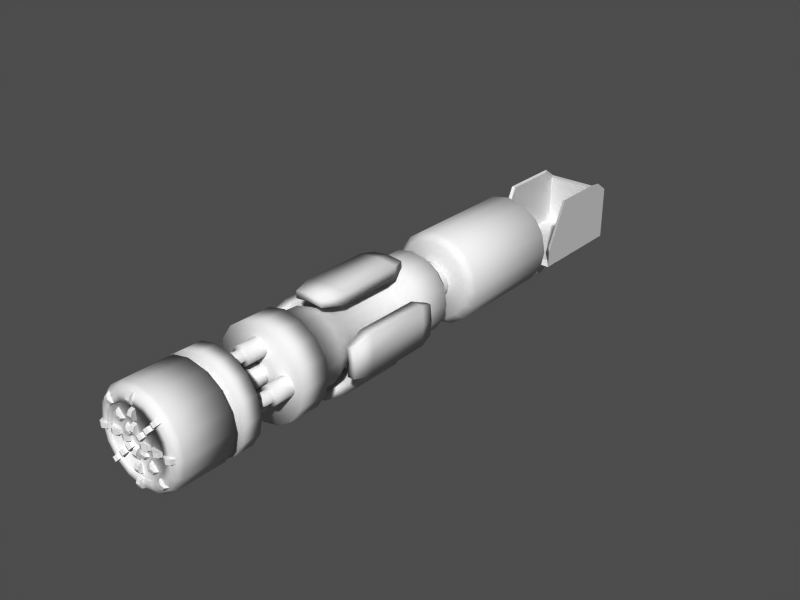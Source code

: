 # Source: minedriller.blend  (saved by Blender 2.39.0; exported with 4.5.12 LTS)
import bpy
from mathutils import Matrix  # noqa: F401  (used for matrix-valued properties, if any)

bpy.ops.wm.read_factory_settings(use_empty=True)
scene = bpy.context.scene
scene.name = '1'

# ---- collections
col_collection_1 = bpy.data.collections.new('Collection 1'); scene.collection.children.link(col_collection_1)

# ---- materials (node trees are filled in below, after node groups)
mat_material = bpy.data.materials.new('Material')
mat_material.alpha_threshold = 0.0
mat_material.preview_render_type = 'FLAT'
mat_material.roughness = 0.5
mat_material.line_color = (0.0, 0.0, 0.0, 1.0)

# ---- material node trees

# ---- meshes
me_cylinder_033 = bpy.data.meshes.new('Cylinder.033')
me_cylinder_033.from_pydata([(0.3201, 0.3201, -0.3201), (0.4182, 0.1732, -0.3201), (0.4527, 1.236e-07, -0.3201), (0.4182, -0.1732, -0.3201), (0.3201, -0.3201, -0.3201), (0.1732, -0.4182, -0.3201), (2.611e-07, -0.4527, -0.3201), (-0.1732, -0.4182, -0.3201), (-0.3201, -0.3201, -0.3201), (-0.4182, -0.1732, -0.3201), (-0.4527, 1.487e-07, -0.3201), (-0.4182, 0.1732, -0.3201), (-0.3201, 0.3201, -0.3201), (-0.1732, 0.4182, -0.3201), (4.878e-07, 0.4527, -0.3201), (0.1732, 0.4182, -0.3201), (0.3201, 0.3201, 0.3201), (0.4182, 0.1732, 0.3201), (0.4527, -4.133e-07, 0.3201), (0.4182, -0.1732, 0.3201), (0.3201, -0.3201, 0.3201), (0.1732, -0.4182, 0.3201), (-7.094e-07, -0.4527, 0.3201), (-0.1732, -0.4182, 0.3201), (-0.3201, -0.3201, 0.3201), (-0.4182, -0.1732, 0.3201), (-0.4527, 1.335e-06, 0.3201), (-0.4182, 0.1732, 0.3201), (-0.3201, 0.3201, 0.3201), (-0.1732, 0.4182, 0.3201), (1.618e-06, 0.4527, 0.3201), (0.1732, 0.4182, 0.3201), (1.928e-07, 1.433e-07, -0.3201), (1.648e-07, 1.713e-07, 0.3201)], [], [(32, 0, 1), (33, 17, 16), (32, 1, 2), (33, 18, 17), (32, 2, 3), (33, 19, 18), (32, 3, 4), (33, 20, 19), (32, 4, 5), (33, 21, 20), (32, 5, 6), (33, 22, 21), (32, 6, 7), (33, 23, 22), (32, 7, 8), (33, 24, 23), (32, 8, 9), (33, 25, 24), (32, 9, 10), (33, 26, 25), (32, 10, 11), (33, 27, 26), (32, 11, 12), (33, 28, 27), (32, 12, 13), (33, 29, 28), (32, 13, 14), (33, 30, 29), (32, 14, 15), (33, 31, 30), (15, 0, 32), (33, 16, 31), (0, 16, 17, 1), (1, 17, 18, 2), (2, 18, 19, 3), (3, 19, 20, 4), (4, 20, 21, 5), (5, 21, 22, 6), (6, 22, 23, 7), (7, 23, 24, 8), (8, 24, 25, 9), (9, 25, 26, 10), (10, 26, 27, 11), (11, 27, 28, 12), (12, 28, 29, 13), (13, 29, 30, 14), (14, 30, 31, 15), (16, 0, 15, 31)])
me_cylinder_033.use_remesh_preserve_volume = False
me_cylinder_033.use_remesh_preserve_attributes = False
me_cylinder_033.use_mirror_vertex_groups = False
me_cylinder_033.update()
me_cylinder_032 = bpy.data.meshes.new('Cylinder.032')
me_cylinder_032.from_pydata([(0.3201, 0.3201, -0.3201), (0.4182, 0.1732, -0.3201), (0.4527, 1.236e-07, -0.3201), (0.4182, -0.1732, -0.3201), (0.3201, -0.3201, -0.3201), (0.1732, -0.4182, -0.3201), (2.611e-07, -0.4527, -0.3201), (-0.1732, -0.4182, -0.3201), (-0.3201, -0.3201, -0.3201), (-0.4182, -0.1732, -0.3201), (-0.4527, 1.487e-07, -0.3201), (-0.4182, 0.1732, -0.3201), (-0.3201, 0.3201, -0.3201), (-0.1732, 0.4182, -0.3201), (4.878e-07, 0.4527, -0.3201), (0.1732, 0.4182, -0.3201), (0.3201, 0.3201, 0.3201), (0.4182, 0.1732, 0.3201), (0.4527, -4.133e-07, 0.3201), (0.4182, -0.1732, 0.3201), (0.3201, -0.3201, 0.3201), (0.1732, -0.4182, 0.3201), (-7.094e-07, -0.4527, 0.3201), (-0.1732, -0.4182, 0.3201), (-0.3201, -0.3201, 0.3201), (-0.4182, -0.1732, 0.3201), (-0.4527, 1.335e-06, 0.3201), (-0.4182, 0.1732, 0.3201), (-0.3201, 0.3201, 0.3201), (-0.1732, 0.4182, 0.3201), (1.618e-06, 0.4527, 0.3201), (0.1732, 0.4182, 0.3201), (1.928e-07, 1.433e-07, -0.3201), (1.648e-07, 1.713e-07, 0.3201)], [], [(32, 0, 1), (33, 17, 16), (32, 1, 2), (33, 18, 17), (32, 2, 3), (33, 19, 18), (32, 3, 4), (33, 20, 19), (32, 4, 5), (33, 21, 20), (32, 5, 6), (33, 22, 21), (32, 6, 7), (33, 23, 22), (32, 7, 8), (33, 24, 23), (32, 8, 9), (33, 25, 24), (32, 9, 10), (33, 26, 25), (32, 10, 11), (33, 27, 26), (32, 11, 12), (33, 28, 27), (32, 12, 13), (33, 29, 28), (32, 13, 14), (33, 30, 29), (32, 14, 15), (33, 31, 30), (15, 0, 32), (33, 16, 31), (0, 16, 17, 1), (1, 17, 18, 2), (2, 18, 19, 3), (3, 19, 20, 4), (4, 20, 21, 5), (5, 21, 22, 6), (6, 22, 23, 7), (7, 23, 24, 8), (8, 24, 25, 9), (9, 25, 26, 10), (10, 26, 27, 11), (11, 27, 28, 12), (12, 28, 29, 13), (13, 29, 30, 14), (14, 30, 31, 15), (16, 0, 15, 31)])
me_cylinder_032.use_remesh_preserve_volume = False
me_cylinder_032.use_remesh_preserve_attributes = False
me_cylinder_032.use_mirror_vertex_groups = False
me_cylinder_032.update()
me_cylinder_031 = bpy.data.meshes.new('Cylinder.031')
me_cylinder_031.from_pydata([(0.3201, 0.3201, -0.3201), (0.4182, 0.1732, -0.3201), (0.4527, 1.236e-07, -0.3201), (0.4182, -0.1732, -0.3201), (0.3201, -0.3201, -0.3201), (0.1732, -0.4182, -0.3201), (2.611e-07, -0.4527, -0.3201), (-0.1732, -0.4182, -0.3201), (-0.3201, -0.3201, -0.3201), (-0.4182, -0.1732, -0.3201), (-0.4527, 1.487e-07, -0.3201), (-0.4182, 0.1732, -0.3201), (-0.3201, 0.3201, -0.3201), (-0.1732, 0.4182, -0.3201), (4.878e-07, 0.4527, -0.3201), (0.1732, 0.4182, -0.3201), (0.3201, 0.3201, 0.3201), (0.4182, 0.1732, 0.3201), (0.4527, -4.133e-07, 0.3201), (0.4182, -0.1732, 0.3201), (0.3201, -0.3201, 0.3201), (0.1732, -0.4182, 0.3201), (-7.094e-07, -0.4527, 0.3201), (-0.1732, -0.4182, 0.3201), (-0.3201, -0.3201, 0.3201), (-0.4182, -0.1732, 0.3201), (-0.4527, 1.335e-06, 0.3201), (-0.4182, 0.1732, 0.3201), (-0.3201, 0.3201, 0.3201), (-0.1732, 0.4182, 0.3201), (1.618e-06, 0.4527, 0.3201), (0.1732, 0.4182, 0.3201), (1.928e-07, 1.433e-07, -0.3201), (1.648e-07, 1.713e-07, 0.3201)], [], [(32, 0, 1), (33, 17, 16), (32, 1, 2), (33, 18, 17), (32, 2, 3), (33, 19, 18), (32, 3, 4), (33, 20, 19), (32, 4, 5), (33, 21, 20), (32, 5, 6), (33, 22, 21), (32, 6, 7), (33, 23, 22), (32, 7, 8), (33, 24, 23), (32, 8, 9), (33, 25, 24), (32, 9, 10), (33, 26, 25), (32, 10, 11), (33, 27, 26), (32, 11, 12), (33, 28, 27), (32, 12, 13), (33, 29, 28), (32, 13, 14), (33, 30, 29), (32, 14, 15), (33, 31, 30), (15, 0, 32), (33, 16, 31), (0, 16, 17, 1), (1, 17, 18, 2), (2, 18, 19, 3), (3, 19, 20, 4), (4, 20, 21, 5), (5, 21, 22, 6), (6, 22, 23, 7), (7, 23, 24, 8), (8, 24, 25, 9), (9, 25, 26, 10), (10, 26, 27, 11), (11, 27, 28, 12), (12, 28, 29, 13), (13, 29, 30, 14), (14, 30, 31, 15), (16, 0, 15, 31)])
me_cylinder_031.use_remesh_preserve_volume = False
me_cylinder_031.use_remesh_preserve_attributes = False
me_cylinder_031.use_mirror_vertex_groups = False
me_cylinder_031.update()
me_cylinder_030 = bpy.data.meshes.new('Cylinder.030')
me_cylinder_030.from_pydata([(0.4107, -0.2466, 1.174), (0.3794, -0.4038, 1.174), (0.2904, -0.537, 1.174), (0.1572, -0.6261, 1.174), (-1.05e-06, -0.6573, 1.174), (-0.1572, -0.6261, 1.174), (-0.2904, -0.537, 1.174), (-0.3794, -0.4038, 1.174), (-0.4107, -0.2466, 1.174), (-2.57e-07, -0.2466, 1.174), (-2.805e-07, -0.2455, 1.076), (-0.3598, -0.2455, 1.076), (-0.3324, -0.3832, 1.076), (-0.2544, -0.4999, 1.076), (-0.1377, -0.5779, 1.076), (-9.753e-07, -0.6053, 1.076), (0.1377, -0.5779, 1.076), (0.2544, -0.4999, 1.076), (0.3324, -0.3832, 1.076), (0.3598, -0.2455, 1.076), (0.3357, -0.2568, -0.03102), (0.3101, -0.3853, -0.03102), (0.2374, -0.4942, -0.03102), (0.1285, -0.5669, -0.03102), (-5.479e-07, -0.5925, -0.03102), (-0.1285, -0.5669, -0.03102), (-0.2374, -0.4942, -0.03102), (-0.3101, -0.3853, -0.03102), (-0.3357, -0.2568, -0.03102), (-0.294, -0.2559, -0.03097), (0.294, -0.2559, -0.03097), (0.2717, -0.3684, -0.03097), (0.2079, -0.4638, -0.03097), (0.1125, -0.5276, -0.03097), (-5.3e-07, -0.5499, -0.03097), (-0.1125, -0.5276, -0.03097), (-0.2079, -0.4638, -0.03097), (-0.2717, -0.3684, -0.03097)], [], [(1, 0, 9), (9, 2, 1), (9, 3, 2), (9, 4, 3), (9, 5, 4), (9, 6, 5), (9, 7, 6), (9, 8, 7), (8, 9, 10, 11), (9, 0, 19, 10), (19, 18, 10), (18, 17, 10), (17, 16, 10), (16, 15, 10), (15, 14, 10), (14, 13, 10), (13, 12, 10), (12, 11, 10), (20, 0, 1, 21), (21, 1, 2, 22), (22, 2, 3, 23), (23, 3, 4, 24), (24, 4, 5, 25), (25, 5, 6, 26), (26, 6, 7, 27), (27, 7, 8, 28), (28, 8, 11, 29), (0, 20, 30, 19), (19, 30, 31, 18), (18, 31, 32, 17), (17, 32, 33, 16), (16, 33, 34, 15), (15, 34, 35, 14), (14, 35, 36, 13), (13, 36, 37, 12), (12, 37, 29, 11)])
me_cylinder_030.polygons.foreach_set('use_smooth', [True] * 36)
me_cylinder_030.use_remesh_preserve_volume = False
me_cylinder_030.use_remesh_preserve_attributes = False
me_cylinder_030.use_mirror_vertex_groups = False
me_cylinder_030.update()
me_cube = bpy.data.meshes.new('Cube')
me_cube.from_pydata([(1.0, 1.0, -1.0), (1.0, -1.0, -1.0), (-1.0, -1.0, -1.0), (-1.0, 1.0, -1.0), (1.0, 1.0, 1.0), (1.0, -1.0, 1.0), (-1.0, -1.0, 1.0), (-1.0, 1.0, 1.0), (-1.749, -0.5199, 1.0), (-1.749, -1.0, 1.0), (-1.749, -0.5199, -1.0), (-1.749, -1.0, -1.0), (1.45, -1.0, 1.0), (1.45, 0.6789, 1.0), (1.45, -1.0, -1.0), (1.45, 0.6789, -1.0), (1.234, 0.6834, -0.8998), (0.8292, 0.9723, -0.8998), (1.234, 0.6834, 0.8998), (0.8292, 0.9723, 0.8998), (-1.645, -0.8273, -0.8998), (-1.645, -0.3953, -0.8998), (-1.645, -0.3953, 0.8998), (-1.645, -0.8273, 0.8998), (-0.9705, 0.9723, 0.8998), (-0.9705, 0.9723, -0.8998), (-0.9705, -0.8283, -0.8998), (-0.9705, -0.8283, 0.8998), (-1.645, -0.8402, 0.8998), (-1.645, -0.8373, 0.8998), (-1.645, -0.8373, -0.8998), (-1.645, -0.8402, -0.8998), (0.8292, -0.8283, 0.8998), (1.234, -0.8302, 0.8998), (0.8292, -0.8283, -0.8998), (1.234, -0.8302, -0.8998)], [], [(0, 1, 2, 3), (4, 7, 6, 5), (1, 5, 6, 2), (2, 6, 9, 11), (6, 7, 8, 9), (3, 2, 11, 10), (5, 1, 14, 12), (4, 5, 12, 13), (1, 0, 15, 14), (15, 13, 12, 14), (15, 0, 17, 16), (13, 15, 16, 18), (4, 13, 18, 19), (10, 11, 20, 21), (9, 8, 22, 23), (11, 9, 23, 20), (8, 7, 24, 22), (3, 10, 21, 25), (7, 4, 19, 24), (0, 3, 25, 17), (17, 25, 26, 34), (24, 19, 32, 27), (25, 21, 30, 26), (22, 24, 27, 29), (20, 23, 28, 31), (23, 22, 29, 28), (21, 20, 31, 30), (19, 18, 33, 32), (18, 16, 35, 33), (16, 17, 34, 35), (34, 32, 33, 35), (31, 28, 29, 30), (27, 26, 30, 29), (26, 27, 32, 34)])
me_cube.use_remesh_preserve_volume = False
me_cube.use_remesh_preserve_attributes = False
me_cube.use_mirror_vertex_groups = False
me_cube.update()
me_plane_004 = bpy.data.meshes.new('Plane.004')
me_plane_004.from_pydata([(0.2208, 1.138, 0.0), (0.2208, -0.8938, 0.0), (0.1165, 1.539, 0.4761), (0.1671, 1.539, -2.384e-07), (0.1165, 1.539, -0.4761), (0.1661, 1.138, -0.6082), (0.1661, 1.138, 0.6082), (0.1661, -0.8938, 0.6082), (0.1661, -0.8938, -0.6082), (0.131, -1.539, -0.4308), (0.131, -1.539, 0.4308), (0.1828, -1.539, -1.192e-07), (-0.08851, -1.539, 0.4308), (-0.04566, -1.539, -1.192e-07), (-0.08851, -1.539, -0.4308), (-0.2208, -0.8938, -0.6082), (-0.1889, -0.8938, 0.0), (-0.2208, -0.8938, 0.6082), (-0.2208, 1.138, 0.6082), (-0.1889, 1.138, -1.192e-07), (-0.2208, 1.138, -0.6082), (-0.03384, 1.539, -0.4761), (0.01351, 1.539, -3.576e-07), (-0.03384, 1.539, 0.4761)], [], [(0, 6, 2, 3), (5, 0, 3, 4), (0, 5, 8, 1), (6, 0, 1, 7), (7, 1, 11, 10), (1, 8, 9, 11), (18, 23, 2, 6), (23, 22, 3, 2), (22, 21, 4, 3), (21, 20, 5, 4), (20, 15, 8, 5), (17, 18, 6, 7), (12, 17, 7, 10), (15, 14, 9, 8), (14, 13, 11, 9), (13, 12, 10, 11), (13, 14, 15, 16), (12, 13, 16, 17), (17, 16, 19, 18), (16, 15, 20, 19), (19, 20, 21, 22), (22, 23, 18, 19)])
me_plane_004.polygons.foreach_set('use_smooth', [True] * 22)
me_plane_004.materials.append(mat_material)
me_plane_004.use_remesh_preserve_volume = False
me_plane_004.use_remesh_preserve_attributes = False
me_plane_004.use_mirror_vertex_groups = False
me_plane_004.update()
me_plane_003 = bpy.data.meshes.new('Plane.003')
me_plane_003.from_pydata([(-0.4761, 1.539, -0.03384), (2.743e-07, 1.539, 0.01351), (0.4761, 1.539, -0.03384), (0.6082, 1.138, -0.2208), (4.645e-08, 1.138, -0.1889), (-0.6082, 1.138, -0.2208), (-0.6082, -0.8938, -0.2208), (4.645e-08, -0.8938, -0.1889), (0.6082, -0.8938, -0.2208), (0.4308, -1.539, -0.08851), (1.971e-07, -1.539, -0.04566), (-0.4308, -1.539, -0.08851), (1.971e-07, -1.539, 0.1828), (-0.4308, -1.539, 0.131), (0.4308, -1.539, 0.131), (0.6082, -0.8938, 0.1661), (-0.6082, -0.8938, 0.1661), (-0.6082, 1.138, 0.1661), (0.6082, 1.138, 0.1661), (0.4761, 1.539, 0.1165), (2.743e-07, 1.539, 0.1671), (-0.4761, 1.539, 0.1165), (4.645e-08, -0.8938, 0.2208), (4.645e-08, 1.138, 0.2208)], [], [(1, 0, 5, 4), (4, 3, 2, 1), (7, 8, 3, 4), (6, 7, 4, 5), (11, 10, 7, 6), (10, 9, 8, 7), (10, 11, 13, 12), (9, 10, 12, 14), (8, 9, 14, 15), (11, 6, 16, 13), (6, 5, 17, 16), (3, 8, 15, 18), (2, 3, 18, 19), (1, 2, 19, 20), (0, 1, 20, 21), (5, 0, 21, 17), (22, 15, 14, 12), (16, 22, 12, 13), (17, 23, 22, 16), (23, 18, 15, 22), (20, 19, 18, 23), (21, 20, 23, 17)])
me_plane_003.polygons.foreach_set('use_smooth', [True] * 22)
me_plane_003.materials.append(mat_material)
me_plane_003.use_remesh_preserve_volume = False
me_plane_003.use_remesh_preserve_attributes = False
me_plane_003.use_mirror_vertex_groups = False
me_plane_003.update()
me_cylinder_029 = bpy.data.meshes.new('Cylinder.029')
me_cylinder_029.from_pydata([(-0.06915, 0.1146, 0.1146), (-0.06915, 0.162, -9.068e-09), (-0.06915, 0.1146, -0.1146), (-0.06915, -1.218e-08, -0.162), (-0.06915, -0.1146, -0.1146), (-0.06915, -0.162, -5.334e-11), (-0.06915, -0.1146, 0.1146), (-0.06915, -4.695e-08, 0.162), (0.06915, 0.1146, 0.1146), (0.06915, 0.162, 1.018e-07), (0.06915, 0.1146, -0.1146), (0.06915, -5.85e-09, -0.162), (0.06915, -0.1146, -0.1146), (0.06915, -0.162, 1.095e-07), (0.06915, -0.1146, 0.1146), (0.06915, 2.092e-07, 0.162), (-0.06915, 1.986e-09, -1.986e-09), (0.06915, -1.986e-09, 1.986e-09)], [], [(16, 0, 1), (17, 9, 8), (16, 1, 2), (17, 10, 9), (16, 2, 3), (17, 11, 10), (16, 3, 4), (17, 12, 11), (16, 4, 5), (17, 13, 12), (16, 5, 6), (17, 14, 13), (16, 6, 7), (17, 15, 14), (7, 0, 16), (17, 8, 15), (0, 8, 9, 1), (1, 9, 10, 2), (2, 10, 11, 3), (3, 11, 12, 4), (4, 12, 13, 5), (5, 13, 14, 6), (6, 14, 15, 7), (8, 0, 7, 15)])
me_cylinder_029.use_remesh_preserve_volume = False
me_cylinder_029.use_remesh_preserve_attributes = False
me_cylinder_029.use_mirror_vertex_groups = False
me_cylinder_029.update()
me_cylinder_028 = bpy.data.meshes.new('Cylinder.028')
me_cylinder_028.from_pydata([(-0.06915, 0.1146, 0.1146), (-0.06915, 0.162, -9.068e-09), (-0.06915, 0.1146, -0.1146), (-0.06915, -1.218e-08, -0.162), (-0.06915, -0.1146, -0.1146), (-0.06915, -0.162, -5.334e-11), (-0.06915, -0.1146, 0.1146), (-0.06915, -4.695e-08, 0.162), (0.06915, 0.1146, 0.1146), (0.06915, 0.162, 1.018e-07), (0.06915, 0.1146, -0.1146), (0.06915, -5.85e-09, -0.162), (0.06915, -0.1146, -0.1146), (0.06915, -0.162, 1.095e-07), (0.06915, -0.1146, 0.1146), (0.06915, 2.092e-07, 0.162), (-0.06915, 1.986e-09, -1.986e-09), (0.06915, -1.986e-09, 1.986e-09)], [], [(16, 0, 1), (17, 9, 8), (16, 1, 2), (17, 10, 9), (16, 2, 3), (17, 11, 10), (16, 3, 4), (17, 12, 11), (16, 4, 5), (17, 13, 12), (16, 5, 6), (17, 14, 13), (16, 6, 7), (17, 15, 14), (7, 0, 16), (17, 8, 15), (0, 8, 9, 1), (1, 9, 10, 2), (2, 10, 11, 3), (3, 11, 12, 4), (4, 12, 13, 5), (5, 13, 14, 6), (6, 14, 15, 7), (8, 0, 7, 15)])
me_cylinder_028.use_remesh_preserve_volume = False
me_cylinder_028.use_remesh_preserve_attributes = False
me_cylinder_028.use_mirror_vertex_groups = False
me_cylinder_028.update()
me_cylinder_027 = bpy.data.meshes.new('Cylinder.027')
me_cylinder_027.from_pydata([(-0.06915, 0.1146, 0.1146), (-0.06915, 0.162, -9.068e-09), (-0.06915, 0.1146, -0.1146), (-0.06915, -1.218e-08, -0.162), (-0.06915, -0.1146, -0.1146), (-0.06915, -0.162, -5.334e-11), (-0.06915, -0.1146, 0.1146), (-0.06915, -4.695e-08, 0.162), (0.06915, 0.1146, 0.1146), (0.06915, 0.162, 1.018e-07), (0.06915, 0.1146, -0.1146), (0.06915, -5.85e-09, -0.162), (0.06915, -0.1146, -0.1146), (0.06915, -0.162, 1.095e-07), (0.06915, -0.1146, 0.1146), (0.06915, 2.092e-07, 0.162), (-0.06915, 1.986e-09, -1.986e-09), (0.06915, -1.986e-09, 1.986e-09)], [], [(16, 0, 1), (17, 9, 8), (16, 1, 2), (17, 10, 9), (16, 2, 3), (17, 11, 10), (16, 3, 4), (17, 12, 11), (16, 4, 5), (17, 13, 12), (16, 5, 6), (17, 14, 13), (16, 6, 7), (17, 15, 14), (7, 0, 16), (17, 8, 15), (0, 8, 9, 1), (1, 9, 10, 2), (2, 10, 11, 3), (3, 11, 12, 4), (4, 12, 13, 5), (5, 13, 14, 6), (6, 14, 15, 7), (8, 0, 7, 15)])
me_cylinder_027.use_remesh_preserve_volume = False
me_cylinder_027.use_remesh_preserve_attributes = False
me_cylinder_027.use_mirror_vertex_groups = False
me_cylinder_027.update()
me_cylinder_026 = bpy.data.meshes.new('Cylinder.026')
me_cylinder_026.from_pydata([(-0.06915, 0.1146, 0.1146), (-0.06915, 0.162, -9.068e-09), (-0.06915, 0.1146, -0.1146), (-0.06915, -1.218e-08, -0.162), (-0.06915, -0.1146, -0.1146), (-0.06915, -0.162, -5.334e-11), (-0.06915, -0.1146, 0.1146), (-0.06915, -4.695e-08, 0.162), (0.06915, 0.1146, 0.1146), (0.06915, 0.162, 1.018e-07), (0.06915, 0.1146, -0.1146), (0.06915, -5.85e-09, -0.162), (0.06915, -0.1146, -0.1146), (0.06915, -0.162, 1.095e-07), (0.06915, -0.1146, 0.1146), (0.06915, 2.092e-07, 0.162), (-0.06915, 1.986e-09, -1.986e-09), (0.06915, -1.986e-09, 1.986e-09)], [], [(16, 0, 1), (17, 9, 8), (16, 1, 2), (17, 10, 9), (16, 2, 3), (17, 11, 10), (16, 3, 4), (17, 12, 11), (16, 4, 5), (17, 13, 12), (16, 5, 6), (17, 14, 13), (16, 6, 7), (17, 15, 14), (7, 0, 16), (17, 8, 15), (0, 8, 9, 1), (1, 9, 10, 2), (2, 10, 11, 3), (3, 11, 12, 4), (4, 12, 13, 5), (5, 13, 14, 6), (6, 14, 15, 7), (8, 0, 7, 15)])
me_cylinder_026.use_remesh_preserve_volume = False
me_cylinder_026.use_remesh_preserve_attributes = False
me_cylinder_026.use_mirror_vertex_groups = False
me_cylinder_026.update()
me_cylinder_025 = bpy.data.meshes.new('Cylinder.025')
me_cylinder_025.from_pydata([(-0.06915, 0.1146, 0.1146), (-0.06915, 0.162, -9.068e-09), (-0.06915, 0.1146, -0.1146), (-0.06915, -1.218e-08, -0.162), (-0.06915, -0.1146, -0.1146), (-0.06915, -0.162, -5.334e-11), (-0.06915, -0.1146, 0.1146), (-0.06915, -4.695e-08, 0.162), (0.06915, 0.1146, 0.1146), (0.06915, 0.162, 1.018e-07), (0.06915, 0.1146, -0.1146), (0.06915, -5.85e-09, -0.162), (0.06915, -0.1146, -0.1146), (0.06915, -0.162, 1.095e-07), (0.06915, -0.1146, 0.1146), (0.06915, 2.092e-07, 0.162), (-0.06915, 1.986e-09, -1.986e-09), (0.06915, -1.986e-09, 1.986e-09)], [], [(16, 0, 1), (17, 9, 8), (16, 1, 2), (17, 10, 9), (16, 2, 3), (17, 11, 10), (16, 3, 4), (17, 12, 11), (16, 4, 5), (17, 13, 12), (16, 5, 6), (17, 14, 13), (16, 6, 7), (17, 15, 14), (7, 0, 16), (17, 8, 15), (0, 8, 9, 1), (1, 9, 10, 2), (2, 10, 11, 3), (3, 11, 12, 4), (4, 12, 13, 5), (5, 13, 14, 6), (6, 14, 15, 7), (8, 0, 7, 15)])
me_cylinder_025.use_remesh_preserve_volume = False
me_cylinder_025.use_remesh_preserve_attributes = False
me_cylinder_025.use_mirror_vertex_groups = False
me_cylinder_025.update()
me_cylinder_024 = bpy.data.meshes.new('Cylinder.024')
me_cylinder_024.from_pydata([(-0.06915, 0.1146, 0.1146), (-0.06915, 0.162, -9.068e-09), (-0.06915, 0.1146, -0.1146), (-0.06915, -1.218e-08, -0.162), (-0.06915, -0.1146, -0.1146), (-0.06915, -0.162, -5.334e-11), (-0.06915, -0.1146, 0.1146), (-0.06915, -4.695e-08, 0.162), (0.06915, 0.1146, 0.1146), (0.06915, 0.162, 1.018e-07), (0.06915, 0.1146, -0.1146), (0.06915, -5.85e-09, -0.162), (0.06915, -0.1146, -0.1146), (0.06915, -0.162, 1.095e-07), (0.06915, -0.1146, 0.1146), (0.06915, 2.092e-07, 0.162), (-0.06915, 1.986e-09, -1.986e-09), (0.06915, -1.986e-09, 1.986e-09)], [], [(16, 0, 1), (17, 9, 8), (16, 1, 2), (17, 10, 9), (16, 2, 3), (17, 11, 10), (16, 3, 4), (17, 12, 11), (16, 4, 5), (17, 13, 12), (16, 5, 6), (17, 14, 13), (16, 6, 7), (17, 15, 14), (7, 0, 16), (17, 8, 15), (0, 8, 9, 1), (1, 9, 10, 2), (2, 10, 11, 3), (3, 11, 12, 4), (4, 12, 13, 5), (5, 13, 14, 6), (6, 14, 15, 7), (8, 0, 7, 15)])
me_cylinder_024.use_remesh_preserve_volume = False
me_cylinder_024.use_remesh_preserve_attributes = False
me_cylinder_024.use_mirror_vertex_groups = False
me_cylinder_024.update()
me_cylinder_023 = bpy.data.meshes.new('Cylinder.023')
me_cylinder_023.from_pydata([(-0.06915, 0.1146, 0.1146), (-0.06915, 0.162, -9.068e-09), (-0.06915, 0.1146, -0.1146), (-0.06915, -1.218e-08, -0.162), (-0.06915, -0.1146, -0.1146), (-0.06915, -0.162, -5.334e-11), (-0.06915, -0.1146, 0.1146), (-0.06915, -4.695e-08, 0.162), (0.06915, 0.1146, 0.1146), (0.06915, 0.162, 1.018e-07), (0.06915, 0.1146, -0.1146), (0.06915, -5.85e-09, -0.162), (0.06915, -0.1146, -0.1146), (0.06915, -0.162, 1.095e-07), (0.06915, -0.1146, 0.1146), (0.06915, 2.092e-07, 0.162), (-0.06915, 1.986e-09, -1.986e-09), (0.06915, -1.986e-09, 1.986e-09)], [], [(16, 0, 1), (17, 9, 8), (16, 1, 2), (17, 10, 9), (16, 2, 3), (17, 11, 10), (16, 3, 4), (17, 12, 11), (16, 4, 5), (17, 13, 12), (16, 5, 6), (17, 14, 13), (16, 6, 7), (17, 15, 14), (7, 0, 16), (17, 8, 15), (0, 8, 9, 1), (1, 9, 10, 2), (2, 10, 11, 3), (3, 11, 12, 4), (4, 12, 13, 5), (5, 13, 14, 6), (6, 14, 15, 7), (8, 0, 7, 15)])
me_cylinder_023.use_remesh_preserve_volume = False
me_cylinder_023.use_remesh_preserve_attributes = False
me_cylinder_023.use_mirror_vertex_groups = False
me_cylinder_023.update()
me_cylinder_022 = bpy.data.meshes.new('Cylinder.022')
me_cylinder_022.from_pydata([(-0.06915, 0.1146, 0.1146), (-0.06915, 0.162, -9.068e-09), (-0.06915, 0.1146, -0.1146), (-0.06915, -1.218e-08, -0.162), (-0.06915, -0.1146, -0.1146), (-0.06915, -0.162, -5.334e-11), (-0.06915, -0.1146, 0.1146), (-0.06915, -4.695e-08, 0.162), (0.06915, 0.1146, 0.1146), (0.06915, 0.162, 1.018e-07), (0.06915, 0.1146, -0.1146), (0.06915, -5.85e-09, -0.162), (0.06915, -0.1146, -0.1146), (0.06915, -0.162, 1.095e-07), (0.06915, -0.1146, 0.1146), (0.06915, 2.092e-07, 0.162), (-0.06915, 1.986e-09, -1.986e-09), (0.06915, -1.986e-09, 1.986e-09)], [], [(16, 0, 1), (17, 9, 8), (16, 1, 2), (17, 10, 9), (16, 2, 3), (17, 11, 10), (16, 3, 4), (17, 12, 11), (16, 4, 5), (17, 13, 12), (16, 5, 6), (17, 14, 13), (16, 6, 7), (17, 15, 14), (7, 0, 16), (17, 8, 15), (0, 8, 9, 1), (1, 9, 10, 2), (2, 10, 11, 3), (3, 11, 12, 4), (4, 12, 13, 5), (5, 13, 14, 6), (6, 14, 15, 7), (8, 0, 7, 15)])
me_cylinder_022.use_remesh_preserve_volume = False
me_cylinder_022.use_remesh_preserve_attributes = False
me_cylinder_022.use_mirror_vertex_groups = False
me_cylinder_022.update()
me_cylinder_021 = bpy.data.meshes.new('Cylinder.021')
me_cylinder_021.from_pydata([(-0.06915, 0.1146, 0.1146), (-0.06915, 0.162, -9.068e-09), (-0.06915, 0.1146, -0.1146), (-0.06915, -1.218e-08, -0.162), (-0.06915, -0.1146, -0.1146), (-0.06915, -0.162, -5.334e-11), (-0.06915, -0.1146, 0.1146), (-0.06915, -4.695e-08, 0.162), (0.06915, 0.1146, 0.1146), (0.06915, 0.162, 1.018e-07), (0.06915, 0.1146, -0.1146), (0.06915, -5.85e-09, -0.162), (0.06915, -0.1146, -0.1146), (0.06915, -0.162, 1.095e-07), (0.06915, -0.1146, 0.1146), (0.06915, 2.092e-07, 0.162), (-0.06915, 1.986e-09, -1.986e-09), (0.06915, -1.986e-09, 1.986e-09)], [], [(16, 0, 1), (17, 9, 8), (16, 1, 2), (17, 10, 9), (16, 2, 3), (17, 11, 10), (16, 3, 4), (17, 12, 11), (16, 4, 5), (17, 13, 12), (16, 5, 6), (17, 14, 13), (16, 6, 7), (17, 15, 14), (7, 0, 16), (17, 8, 15), (0, 8, 9, 1), (1, 9, 10, 2), (2, 10, 11, 3), (3, 11, 12, 4), (4, 12, 13, 5), (5, 13, 14, 6), (6, 14, 15, 7), (8, 0, 7, 15)])
me_cylinder_021.use_remesh_preserve_volume = False
me_cylinder_021.use_remesh_preserve_attributes = False
me_cylinder_021.use_mirror_vertex_groups = False
me_cylinder_021.update()
me_cylinder_020 = bpy.data.meshes.new('Cylinder.020')
me_cylinder_020.from_pydata([(-0.06915, 0.1146, 0.1146), (-0.06915, 0.162, -9.068e-09), (-0.06915, 0.1146, -0.1146), (-0.06915, -1.218e-08, -0.162), (-0.06915, -0.1146, -0.1146), (-0.06915, -0.162, -5.334e-11), (-0.06915, -0.1146, 0.1146), (-0.06915, -4.695e-08, 0.162), (0.06915, 0.1146, 0.1146), (0.06915, 0.162, 1.018e-07), (0.06915, 0.1146, -0.1146), (0.06915, -5.85e-09, -0.162), (0.06915, -0.1146, -0.1146), (0.06915, -0.162, 1.095e-07), (0.06915, -0.1146, 0.1146), (0.06915, 2.092e-07, 0.162), (-0.06915, 1.986e-09, -1.986e-09), (0.06915, -1.986e-09, 1.986e-09)], [], [(16, 0, 1), (17, 9, 8), (16, 1, 2), (17, 10, 9), (16, 2, 3), (17, 11, 10), (16, 3, 4), (17, 12, 11), (16, 4, 5), (17, 13, 12), (16, 5, 6), (17, 14, 13), (16, 6, 7), (17, 15, 14), (7, 0, 16), (17, 8, 15), (0, 8, 9, 1), (1, 9, 10, 2), (2, 10, 11, 3), (3, 11, 12, 4), (4, 12, 13, 5), (5, 13, 14, 6), (6, 14, 15, 7), (8, 0, 7, 15)])
me_cylinder_020.use_remesh_preserve_volume = False
me_cylinder_020.use_remesh_preserve_attributes = False
me_cylinder_020.use_mirror_vertex_groups = False
me_cylinder_020.update()
me_cylinder_019 = bpy.data.meshes.new('Cylinder.019')
me_cylinder_019.from_pydata([(-0.06915, 0.1146, 0.1146), (-0.06915, 0.162, -9.068e-09), (-0.06915, 0.1146, -0.1146), (-0.06915, -1.218e-08, -0.162), (-0.06915, -0.1146, -0.1146), (-0.06915, -0.162, -5.334e-11), (-0.06915, -0.1146, 0.1146), (-0.06915, -4.695e-08, 0.162), (0.06915, 0.1146, 0.1146), (0.06915, 0.162, 1.018e-07), (0.06915, 0.1146, -0.1146), (0.06915, -5.85e-09, -0.162), (0.06915, -0.1146, -0.1146), (0.06915, -0.162, 1.095e-07), (0.06915, -0.1146, 0.1146), (0.06915, 2.092e-07, 0.162), (-0.06915, 1.986e-09, -1.986e-09), (0.06915, -1.986e-09, 1.986e-09)], [], [(16, 0, 1), (17, 9, 8), (16, 1, 2), (17, 10, 9), (16, 2, 3), (17, 11, 10), (16, 3, 4), (17, 12, 11), (16, 4, 5), (17, 13, 12), (16, 5, 6), (17, 14, 13), (16, 6, 7), (17, 15, 14), (7, 0, 16), (17, 8, 15), (0, 8, 9, 1), (1, 9, 10, 2), (2, 10, 11, 3), (3, 11, 12, 4), (4, 12, 13, 5), (5, 13, 14, 6), (6, 14, 15, 7), (8, 0, 7, 15)])
me_cylinder_019.use_remesh_preserve_volume = False
me_cylinder_019.use_remesh_preserve_attributes = False
me_cylinder_019.use_mirror_vertex_groups = False
me_cylinder_019.update()
me_cylinder_018 = bpy.data.meshes.new('Cylinder.018')
me_cylinder_018.from_pydata([(-0.06915, 0.1146, 0.1146), (-0.06915, 0.162, -9.068e-09), (-0.06915, 0.1146, -0.1146), (-0.06915, -1.218e-08, -0.162), (-0.06915, -0.1146, -0.1146), (-0.06915, -0.162, -5.334e-11), (-0.06915, -0.1146, 0.1146), (-0.06915, -4.695e-08, 0.162), (0.06915, 0.1146, 0.1146), (0.06915, 0.162, 1.018e-07), (0.06915, 0.1146, -0.1146), (0.06915, -5.85e-09, -0.162), (0.06915, -0.1146, -0.1146), (0.06915, -0.162, 1.095e-07), (0.06915, -0.1146, 0.1146), (0.06915, 2.092e-07, 0.162), (-0.06915, 1.986e-09, -1.986e-09), (0.06915, -1.986e-09, 1.986e-09)], [], [(16, 0, 1), (17, 9, 8), (16, 1, 2), (17, 10, 9), (16, 2, 3), (17, 11, 10), (16, 3, 4), (17, 12, 11), (16, 4, 5), (17, 13, 12), (16, 5, 6), (17, 14, 13), (16, 6, 7), (17, 15, 14), (7, 0, 16), (17, 8, 15), (0, 8, 9, 1), (1, 9, 10, 2), (2, 10, 11, 3), (3, 11, 12, 4), (4, 12, 13, 5), (5, 13, 14, 6), (6, 14, 15, 7), (8, 0, 7, 15)])
me_cylinder_018.use_remesh_preserve_volume = False
me_cylinder_018.use_remesh_preserve_attributes = False
me_cylinder_018.use_mirror_vertex_groups = False
me_cylinder_018.update()
me_cylinder_017 = bpy.data.meshes.new('Cylinder.017')
me_cylinder_017.from_pydata([(-0.06915, 0.1146, 0.1146), (-0.06915, 0.162, -9.068e-09), (-0.06915, 0.1146, -0.1146), (-0.06915, -1.218e-08, -0.162), (-0.06915, -0.1146, -0.1146), (-0.06915, -0.162, -5.334e-11), (-0.06915, -0.1146, 0.1146), (-0.06915, -4.695e-08, 0.162), (0.06915, 0.1146, 0.1146), (0.06915, 0.162, 1.018e-07), (0.06915, 0.1146, -0.1146), (0.06915, -5.85e-09, -0.162), (0.06915, -0.1146, -0.1146), (0.06915, -0.162, 1.095e-07), (0.06915, -0.1146, 0.1146), (0.06915, 2.092e-07, 0.162), (-0.06915, 1.986e-09, -1.986e-09), (0.06915, -1.986e-09, 1.986e-09)], [], [(16, 0, 1), (17, 9, 8), (16, 1, 2), (17, 10, 9), (16, 2, 3), (17, 11, 10), (16, 3, 4), (17, 12, 11), (16, 4, 5), (17, 13, 12), (16, 5, 6), (17, 14, 13), (16, 6, 7), (17, 15, 14), (7, 0, 16), (17, 8, 15), (0, 8, 9, 1), (1, 9, 10, 2), (2, 10, 11, 3), (3, 11, 12, 4), (4, 12, 13, 5), (5, 13, 14, 6), (6, 14, 15, 7), (8, 0, 7, 15)])
me_cylinder_017.use_remesh_preserve_volume = False
me_cylinder_017.use_remesh_preserve_attributes = False
me_cylinder_017.use_mirror_vertex_groups = False
me_cylinder_017.update()
me_cylinder_016 = bpy.data.meshes.new('Cylinder.016')
me_cylinder_016.from_pydata([(-0.06915, 0.1146, 0.1146), (-0.06915, 0.162, -9.068e-09), (-0.06915, 0.1146, -0.1146), (-0.06915, -1.218e-08, -0.162), (-0.06915, -0.1146, -0.1146), (-0.06915, -0.162, -5.334e-11), (-0.06915, -0.1146, 0.1146), (-0.06915, -4.695e-08, 0.162), (0.06915, 0.1146, 0.1146), (0.06915, 0.162, 1.018e-07), (0.06915, 0.1146, -0.1146), (0.06915, -5.85e-09, -0.162), (0.06915, -0.1146, -0.1146), (0.06915, -0.162, 1.095e-07), (0.06915, -0.1146, 0.1146), (0.06915, 2.092e-07, 0.162), (-0.06915, 1.986e-09, -1.986e-09), (0.06915, -1.986e-09, 1.986e-09)], [], [(16, 0, 1), (17, 9, 8), (16, 1, 2), (17, 10, 9), (16, 2, 3), (17, 11, 10), (16, 3, 4), (17, 12, 11), (16, 4, 5), (17, 13, 12), (16, 5, 6), (17, 14, 13), (16, 6, 7), (17, 15, 14), (7, 0, 16), (17, 8, 15), (0, 8, 9, 1), (1, 9, 10, 2), (2, 10, 11, 3), (3, 11, 12, 4), (4, 12, 13, 5), (5, 13, 14, 6), (6, 14, 15, 7), (8, 0, 7, 15)])
me_cylinder_016.use_remesh_preserve_volume = False
me_cylinder_016.use_remesh_preserve_attributes = False
me_cylinder_016.use_mirror_vertex_groups = False
me_cylinder_016.update()
me_cylinder_015 = bpy.data.meshes.new('Cylinder.015')
me_cylinder_015.from_pydata([(-0.06915, 0.1146, 0.1146), (-0.06915, 0.162, -9.068e-09), (-0.06915, 0.1146, -0.1146), (-0.06915, -1.218e-08, -0.162), (-0.06915, -0.1146, -0.1146), (-0.06915, -0.162, -5.334e-11), (-0.06915, -0.1146, 0.1146), (-0.06915, -4.695e-08, 0.162), (0.06915, 0.1146, 0.1146), (0.06915, 0.162, 1.018e-07), (0.06915, 0.1146, -0.1146), (0.06915, -5.85e-09, -0.162), (0.06915, -0.1146, -0.1146), (0.06915, -0.162, 1.095e-07), (0.06915, -0.1146, 0.1146), (0.06915, 2.092e-07, 0.162), (-0.06915, 1.986e-09, -1.986e-09), (0.06915, -1.986e-09, 1.986e-09)], [], [(16, 0, 1), (17, 9, 8), (16, 1, 2), (17, 10, 9), (16, 2, 3), (17, 11, 10), (16, 3, 4), (17, 12, 11), (16, 4, 5), (17, 13, 12), (16, 5, 6), (17, 14, 13), (16, 6, 7), (17, 15, 14), (7, 0, 16), (17, 8, 15), (0, 8, 9, 1), (1, 9, 10, 2), (2, 10, 11, 3), (3, 11, 12, 4), (4, 12, 13, 5), (5, 13, 14, 6), (6, 14, 15, 7), (8, 0, 7, 15)])
me_cylinder_015.use_remesh_preserve_volume = False
me_cylinder_015.use_remesh_preserve_attributes = False
me_cylinder_015.use_mirror_vertex_groups = False
me_cylinder_015.update()
me_cylinder_014 = bpy.data.meshes.new('Cylinder.014')
me_cylinder_014.from_pydata([(-0.06915, 0.1146, 0.1146), (-0.06915, 0.162, -9.068e-09), (-0.06915, 0.1146, -0.1146), (-0.06915, -1.218e-08, -0.162), (-0.06915, -0.1146, -0.1146), (-0.06915, -0.162, -5.334e-11), (-0.06915, -0.1146, 0.1146), (-0.06915, -4.695e-08, 0.162), (0.06915, 0.1146, 0.1146), (0.06915, 0.162, 1.018e-07), (0.06915, 0.1146, -0.1146), (0.06915, -5.85e-09, -0.162), (0.06915, -0.1146, -0.1146), (0.06915, -0.162, 1.095e-07), (0.06915, -0.1146, 0.1146), (0.06915, 2.092e-07, 0.162), (-0.06915, 1.986e-09, -1.986e-09), (0.06915, -1.986e-09, 1.986e-09)], [], [(16, 0, 1), (17, 9, 8), (16, 1, 2), (17, 10, 9), (16, 2, 3), (17, 11, 10), (16, 3, 4), (17, 12, 11), (16, 4, 5), (17, 13, 12), (16, 5, 6), (17, 14, 13), (16, 6, 7), (17, 15, 14), (7, 0, 16), (17, 8, 15), (0, 8, 9, 1), (1, 9, 10, 2), (2, 10, 11, 3), (3, 11, 12, 4), (4, 12, 13, 5), (5, 13, 14, 6), (6, 14, 15, 7), (8, 0, 7, 15)])
me_cylinder_014.use_remesh_preserve_volume = False
me_cylinder_014.use_remesh_preserve_attributes = False
me_cylinder_014.use_mirror_vertex_groups = False
me_cylinder_014.update()
me_cylinder_013 = bpy.data.meshes.new('Cylinder.013')
me_cylinder_013.from_pydata([(-0.06915, 0.1146, 0.1146), (-0.06915, 0.162, -9.068e-09), (-0.06915, 0.1146, -0.1146), (-0.06915, -1.218e-08, -0.162), (-0.06915, -0.1146, -0.1146), (-0.06915, -0.162, -5.334e-11), (-0.06915, -0.1146, 0.1146), (-0.06915, -4.695e-08, 0.162), (0.06915, 0.1146, 0.1146), (0.06915, 0.162, 1.018e-07), (0.06915, 0.1146, -0.1146), (0.06915, -5.85e-09, -0.162), (0.06915, -0.1146, -0.1146), (0.06915, -0.162, 1.095e-07), (0.06915, -0.1146, 0.1146), (0.06915, 2.092e-07, 0.162), (-0.06915, 1.986e-09, -1.986e-09), (0.06915, -1.986e-09, 1.986e-09)], [], [(16, 0, 1), (17, 9, 8), (16, 1, 2), (17, 10, 9), (16, 2, 3), (17, 11, 10), (16, 3, 4), (17, 12, 11), (16, 4, 5), (17, 13, 12), (16, 5, 6), (17, 14, 13), (16, 6, 7), (17, 15, 14), (7, 0, 16), (17, 8, 15), (0, 8, 9, 1), (1, 9, 10, 2), (2, 10, 11, 3), (3, 11, 12, 4), (4, 12, 13, 5), (5, 13, 14, 6), (6, 14, 15, 7), (8, 0, 7, 15)])
me_cylinder_013.use_remesh_preserve_volume = False
me_cylinder_013.use_remesh_preserve_attributes = False
me_cylinder_013.use_mirror_vertex_groups = False
me_cylinder_013.update()
me_cylinder_012 = bpy.data.meshes.new('Cylinder.012')
me_cylinder_012.from_pydata([(-0.06915, 0.1146, 0.1146), (-0.06915, 0.162, -9.068e-09), (-0.06915, 0.1146, -0.1146), (-0.06915, -1.218e-08, -0.162), (-0.06915, -0.1146, -0.1146), (-0.06915, -0.162, -5.334e-11), (-0.06915, -0.1146, 0.1146), (-0.06915, -4.695e-08, 0.162), (0.06915, 0.1146, 0.1146), (0.06915, 0.162, 1.018e-07), (0.06915, 0.1146, -0.1146), (0.06915, -5.85e-09, -0.162), (0.06915, -0.1146, -0.1146), (0.06915, -0.162, 1.095e-07), (0.06915, -0.1146, 0.1146), (0.06915, 2.092e-07, 0.162), (-0.06915, 1.986e-09, -1.986e-09), (0.06915, -1.986e-09, 1.986e-09)], [], [(16, 0, 1), (17, 9, 8), (16, 1, 2), (17, 10, 9), (16, 2, 3), (17, 11, 10), (16, 3, 4), (17, 12, 11), (16, 4, 5), (17, 13, 12), (16, 5, 6), (17, 14, 13), (16, 6, 7), (17, 15, 14), (7, 0, 16), (17, 8, 15), (0, 8, 9, 1), (1, 9, 10, 2), (2, 10, 11, 3), (3, 11, 12, 4), (4, 12, 13, 5), (5, 13, 14, 6), (6, 14, 15, 7), (8, 0, 7, 15)])
me_cylinder_012.use_remesh_preserve_volume = False
me_cylinder_012.use_remesh_preserve_attributes = False
me_cylinder_012.use_mirror_vertex_groups = False
me_cylinder_012.update()
me_cylinder_011 = bpy.data.meshes.new('Cylinder.011')
me_cylinder_011.from_pydata([(-0.06915, 0.1146, 0.1146), (-0.06915, 0.162, -9.068e-09), (-0.06915, 0.1146, -0.1146), (-0.06915, -1.218e-08, -0.162), (-0.06915, -0.1146, -0.1146), (-0.06915, -0.162, -5.334e-11), (-0.06915, -0.1146, 0.1146), (-0.06915, -4.695e-08, 0.162), (0.06915, 0.1146, 0.1146), (0.06915, 0.162, 1.018e-07), (0.06915, 0.1146, -0.1146), (0.06915, -5.85e-09, -0.162), (0.06915, -0.1146, -0.1146), (0.06915, -0.162, 1.095e-07), (0.06915, -0.1146, 0.1146), (0.06915, 2.092e-07, 0.162), (-0.06915, 1.986e-09, -1.986e-09), (0.06915, -1.986e-09, 1.986e-09)], [], [(16, 0, 1), (17, 9, 8), (16, 1, 2), (17, 10, 9), (16, 2, 3), (17, 11, 10), (16, 3, 4), (17, 12, 11), (16, 4, 5), (17, 13, 12), (16, 5, 6), (17, 14, 13), (16, 6, 7), (17, 15, 14), (7, 0, 16), (17, 8, 15), (0, 8, 9, 1), (1, 9, 10, 2), (2, 10, 11, 3), (3, 11, 12, 4), (4, 12, 13, 5), (5, 13, 14, 6), (6, 14, 15, 7), (8, 0, 7, 15)])
me_cylinder_011.use_remesh_preserve_volume = False
me_cylinder_011.use_remesh_preserve_attributes = False
me_cylinder_011.use_mirror_vertex_groups = False
me_cylinder_011.update()
me_cylinder_010 = bpy.data.meshes.new('Cylinder.010')
me_cylinder_010.from_pydata([(-0.06915, 0.1146, 0.1146), (-0.06915, 0.162, -9.068e-09), (-0.06915, 0.1146, -0.1146), (-0.06915, -1.218e-08, -0.162), (-0.06915, -0.1146, -0.1146), (-0.06915, -0.162, -5.334e-11), (-0.06915, -0.1146, 0.1146), (-0.06915, -4.695e-08, 0.162), (0.06915, 0.1146, 0.1146), (0.06915, 0.162, 1.018e-07), (0.06915, 0.1146, -0.1146), (0.06915, -5.85e-09, -0.162), (0.06915, -0.1146, -0.1146), (0.06915, -0.162, 1.095e-07), (0.06915, -0.1146, 0.1146), (0.06915, 2.092e-07, 0.162), (-0.06915, 1.986e-09, -1.986e-09), (0.06915, -1.986e-09, 1.986e-09)], [], [(16, 0, 1), (17, 9, 8), (16, 1, 2), (17, 10, 9), (16, 2, 3), (17, 11, 10), (16, 3, 4), (17, 12, 11), (16, 4, 5), (17, 13, 12), (16, 5, 6), (17, 14, 13), (16, 6, 7), (17, 15, 14), (7, 0, 16), (17, 8, 15), (0, 8, 9, 1), (1, 9, 10, 2), (2, 10, 11, 3), (3, 11, 12, 4), (4, 12, 13, 5), (5, 13, 14, 6), (6, 14, 15, 7), (8, 0, 7, 15)])
me_cylinder_010.use_remesh_preserve_volume = False
me_cylinder_010.use_remesh_preserve_attributes = False
me_cylinder_010.use_mirror_vertex_groups = False
me_cylinder_010.update()
me_cylinder_009 = bpy.data.meshes.new('Cylinder.009')
me_cylinder_009.from_pydata([(-0.06915, 0.1146, 0.1146), (-0.06915, 0.162, -9.068e-09), (-0.06915, 0.1146, -0.1146), (-0.06915, -1.218e-08, -0.162), (-0.06915, -0.1146, -0.1146), (-0.06915, -0.162, -5.334e-11), (-0.06915, -0.1146, 0.1146), (-0.06915, -4.695e-08, 0.162), (0.06915, 0.1146, 0.1146), (0.06915, 0.162, 1.018e-07), (0.06915, 0.1146, -0.1146), (0.06915, -5.85e-09, -0.162), (0.06915, -0.1146, -0.1146), (0.06915, -0.162, 1.095e-07), (0.06915, -0.1146, 0.1146), (0.06915, 2.092e-07, 0.162), (-0.06915, 1.986e-09, -1.986e-09), (0.06915, -1.986e-09, 1.986e-09)], [], [(16, 0, 1), (17, 9, 8), (16, 1, 2), (17, 10, 9), (16, 2, 3), (17, 11, 10), (16, 3, 4), (17, 12, 11), (16, 4, 5), (17, 13, 12), (16, 5, 6), (17, 14, 13), (16, 6, 7), (17, 15, 14), (7, 0, 16), (17, 8, 15), (0, 8, 9, 1), (1, 9, 10, 2), (2, 10, 11, 3), (3, 11, 12, 4), (4, 12, 13, 5), (5, 13, 14, 6), (6, 14, 15, 7), (8, 0, 7, 15)])
me_cylinder_009.use_remesh_preserve_volume = False
me_cylinder_009.use_remesh_preserve_attributes = False
me_cylinder_009.use_mirror_vertex_groups = False
me_cylinder_009.update()
me_cylinder_008 = bpy.data.meshes.new('Cylinder.008')
me_cylinder_008.from_pydata([(-0.06915, 0.1146, 0.1146), (-0.06915, 0.162, -9.068e-09), (-0.06915, 0.1146, -0.1146), (-0.06915, -1.218e-08, -0.162), (-0.06915, -0.1146, -0.1146), (-0.06915, -0.162, -5.334e-11), (-0.06915, -0.1146, 0.1146), (-0.06915, -4.695e-08, 0.162), (0.06915, 0.1146, 0.1146), (0.06915, 0.162, 1.018e-07), (0.06915, 0.1146, -0.1146), (0.06915, -5.85e-09, -0.162), (0.06915, -0.1146, -0.1146), (0.06915, -0.162, 1.095e-07), (0.06915, -0.1146, 0.1146), (0.06915, 2.092e-07, 0.162), (-0.06915, 1.986e-09, -1.986e-09), (0.06915, -1.986e-09, 1.986e-09)], [], [(16, 0, 1), (17, 9, 8), (16, 1, 2), (17, 10, 9), (16, 2, 3), (17, 11, 10), (16, 3, 4), (17, 12, 11), (16, 4, 5), (17, 13, 12), (16, 5, 6), (17, 14, 13), (16, 6, 7), (17, 15, 14), (7, 0, 16), (17, 8, 15), (0, 8, 9, 1), (1, 9, 10, 2), (2, 10, 11, 3), (3, 11, 12, 4), (4, 12, 13, 5), (5, 13, 14, 6), (6, 14, 15, 7), (8, 0, 7, 15)])
me_cylinder_008.use_remesh_preserve_volume = False
me_cylinder_008.use_remesh_preserve_attributes = False
me_cylinder_008.use_mirror_vertex_groups = False
me_cylinder_008.update()
me_cylinder_007 = bpy.data.meshes.new('Cylinder.007')
me_cylinder_007.from_pydata([(-0.06915, 0.1146, 0.1146), (-0.06915, 0.162, -9.068e-09), (-0.06915, 0.1146, -0.1146), (-0.06915, -1.218e-08, -0.162), (-0.06915, -0.1146, -0.1146), (-0.06915, -0.162, -5.334e-11), (-0.06915, -0.1146, 0.1146), (-0.06915, -4.695e-08, 0.162), (0.06915, 0.1146, 0.1146), (0.06915, 0.162, 1.018e-07), (0.06915, 0.1146, -0.1146), (0.06915, -5.85e-09, -0.162), (0.06915, -0.1146, -0.1146), (0.06915, -0.162, 1.095e-07), (0.06915, -0.1146, 0.1146), (0.06915, 2.092e-07, 0.162), (-0.06915, 1.986e-09, -1.986e-09), (0.06915, -1.986e-09, 1.986e-09)], [], [(16, 0, 1), (17, 9, 8), (16, 1, 2), (17, 10, 9), (16, 2, 3), (17, 11, 10), (16, 3, 4), (17, 12, 11), (16, 4, 5), (17, 13, 12), (16, 5, 6), (17, 14, 13), (16, 6, 7), (17, 15, 14), (7, 0, 16), (17, 8, 15), (0, 8, 9, 1), (1, 9, 10, 2), (2, 10, 11, 3), (3, 11, 12, 4), (4, 12, 13, 5), (5, 13, 14, 6), (6, 14, 15, 7), (8, 0, 7, 15)])
me_cylinder_007.use_remesh_preserve_volume = False
me_cylinder_007.use_remesh_preserve_attributes = False
me_cylinder_007.use_mirror_vertex_groups = False
me_cylinder_007.update()
me_cylinder_006 = bpy.data.meshes.new('Cylinder.006')
me_cylinder_006.from_pydata([(-0.06915, 0.1146, 0.1146), (-0.06915, 0.162, -9.068e-09), (-0.06915, 0.1146, -0.1146), (-0.06915, -1.218e-08, -0.162), (-0.06915, -0.1146, -0.1146), (-0.06915, -0.162, -5.334e-11), (-0.06915, -0.1146, 0.1146), (-0.06915, -4.695e-08, 0.162), (0.06915, 0.1146, 0.1146), (0.06915, 0.162, 1.018e-07), (0.06915, 0.1146, -0.1146), (0.06915, -5.85e-09, -0.162), (0.06915, -0.1146, -0.1146), (0.06915, -0.162, 1.095e-07), (0.06915, -0.1146, 0.1146), (0.06915, 2.092e-07, 0.162), (-0.06915, 1.986e-09, -1.986e-09), (0.06915, -1.986e-09, 1.986e-09)], [], [(16, 0, 1), (17, 9, 8), (16, 1, 2), (17, 10, 9), (16, 2, 3), (17, 11, 10), (16, 3, 4), (17, 12, 11), (16, 4, 5), (17, 13, 12), (16, 5, 6), (17, 14, 13), (16, 6, 7), (17, 15, 14), (7, 0, 16), (17, 8, 15), (0, 8, 9, 1), (1, 9, 10, 2), (2, 10, 11, 3), (3, 11, 12, 4), (4, 12, 13, 5), (5, 13, 14, 6), (6, 14, 15, 7), (8, 0, 7, 15)])
me_cylinder_006.use_remesh_preserve_volume = False
me_cylinder_006.use_remesh_preserve_attributes = False
me_cylinder_006.use_mirror_vertex_groups = False
me_cylinder_006.update()
me_cylinder_005 = bpy.data.meshes.new('Cylinder.005')
me_cylinder_005.from_pydata([(0.1399, 0.1399, 0.5796), (0.1979, -8.651e-09, 0.5796), (0.1399, -0.1399, 0.5796), (-1.73e-08, -0.1979, 0.5796), (-0.1399, -0.1399, 0.5796), (-0.1979, 2.36e-09, 0.5796), (-0.1399, 0.1399, 0.5796), (-5.977e-08, 0.1979, 0.5796), (0.1399, 0.1399, 1.079), (0.1979, 1.219e-07, 1.079), (0.1399, -0.1399, 1.079), (-4.72e-09, -0.1979, 1.079), (-0.1399, -0.1399, 1.079), (-0.1979, 1.313e-07, 1.079), (-0.1399, 0.1399, 1.079), (2.579e-07, 0.1979, 1.079), (0.0, 0.0, 0.5796), (1.48e-07, 0.1136, 1.079), (-0.0803, 0.0803, 1.079), (-0.1136, 7.536e-08, 1.079), (-0.0803, -0.0803, 1.079), (-2.708e-09, -0.1136, 1.079), (0.0803, -0.0803, 1.079), (0.1136, 6.994e-08, 1.079), (0.0803, 0.0803, 1.079), (0.0803, 0.0803, 1.487), (0.1136, 6.994e-08, 1.487), (0.0803, -0.0803, 1.487), (-2.708e-09, -0.1136, 1.487), (-0.0803, -0.0803, 1.487), (-0.1136, 7.536e-08, 1.487), (-0.0803, 0.0803, 1.487), (1.48e-07, 0.1136, 1.487), (0.0, 0.0, 1.487)], [], [(16, 0, 1), (16, 1, 2), (16, 2, 3), (16, 3, 4), (16, 4, 5), (16, 5, 6), (16, 6, 7), (7, 0, 16), (0, 8, 9, 1), (1, 9, 10, 2), (2, 10, 11, 3), (3, 11, 12, 4), (4, 12, 13, 5), (5, 13, 14, 6), (6, 14, 15, 7), (8, 0, 7, 15), (8, 15, 17, 24), (15, 14, 18, 17), (14, 13, 19, 18), (13, 12, 20, 19), (12, 11, 21, 20), (11, 10, 22, 21), (10, 9, 23, 22), (9, 8, 24, 23), (23, 24, 25, 26), (22, 23, 26, 27), (21, 22, 27, 28), (20, 21, 28, 29), (19, 20, 29, 30), (18, 19, 30, 31), (17, 18, 31, 32), (24, 17, 32, 25), (33, 26, 25), (33, 27, 26), (33, 28, 27), (33, 29, 28), (33, 30, 29), (33, 31, 30), (33, 32, 31), (33, 25, 32)])
me_cylinder_005.use_remesh_preserve_volume = False
me_cylinder_005.use_remesh_preserve_attributes = False
me_cylinder_005.use_mirror_vertex_groups = False
me_cylinder_005.update()
me_cylinder_004 = bpy.data.meshes.new('Cylinder.004')
me_cylinder_004.from_pydata([(0.1399, 0.1399, 0.5796), (0.1979, -8.651e-09, 0.5796), (0.1399, -0.1399, 0.5796), (-1.73e-08, -0.1979, 0.5796), (-0.1399, -0.1399, 0.5796), (-0.1979, 2.36e-09, 0.5796), (-0.1399, 0.1399, 0.5796), (-5.977e-08, 0.1979, 0.5796), (0.1399, 0.1399, 1.079), (0.1979, 1.219e-07, 1.079), (0.1399, -0.1399, 1.079), (-4.72e-09, -0.1979, 1.079), (-0.1399, -0.1399, 1.079), (-0.1979, 1.313e-07, 1.079), (-0.1399, 0.1399, 1.079), (2.579e-07, 0.1979, 1.079), (0.0, 0.0, 0.5796), (1.48e-07, 0.1136, 1.079), (-0.0803, 0.0803, 1.079), (-0.1136, 7.536e-08, 1.079), (-0.0803, -0.0803, 1.079), (-2.708e-09, -0.1136, 1.079), (0.0803, -0.0803, 1.079), (0.1136, 6.994e-08, 1.079), (0.0803, 0.0803, 1.079), (0.0803, 0.0803, 1.487), (0.1136, 6.994e-08, 1.487), (0.0803, -0.0803, 1.487), (-2.708e-09, -0.1136, 1.487), (-0.0803, -0.0803, 1.487), (-0.1136, 7.536e-08, 1.487), (-0.0803, 0.0803, 1.487), (1.48e-07, 0.1136, 1.487), (0.0, 0.0, 1.487)], [], [(16, 0, 1), (16, 1, 2), (16, 2, 3), (16, 3, 4), (16, 4, 5), (16, 5, 6), (16, 6, 7), (7, 0, 16), (0, 8, 9, 1), (1, 9, 10, 2), (2, 10, 11, 3), (3, 11, 12, 4), (4, 12, 13, 5), (5, 13, 14, 6), (6, 14, 15, 7), (8, 0, 7, 15), (8, 15, 17, 24), (15, 14, 18, 17), (14, 13, 19, 18), (13, 12, 20, 19), (12, 11, 21, 20), (11, 10, 22, 21), (10, 9, 23, 22), (9, 8, 24, 23), (23, 24, 25, 26), (22, 23, 26, 27), (21, 22, 27, 28), (20, 21, 28, 29), (19, 20, 29, 30), (18, 19, 30, 31), (17, 18, 31, 32), (24, 17, 32, 25), (33, 26, 25), (33, 27, 26), (33, 28, 27), (33, 29, 28), (33, 30, 29), (33, 31, 30), (33, 32, 31), (33, 25, 32)])
me_cylinder_004.use_remesh_preserve_volume = False
me_cylinder_004.use_remesh_preserve_attributes = False
me_cylinder_004.use_mirror_vertex_groups = False
me_cylinder_004.update()
me_plane_002 = bpy.data.meshes.new('Plane.002')
me_plane_002.from_pydata([(4.645e-08, 1.138, 0.2208), (4.645e-08, -0.8938, 0.2208), (-0.4761, 1.539, 0.1165), (2.743e-07, 1.539, 0.1671), (0.4761, 1.539, 0.1165), (0.6082, 1.138, 0.1661), (-0.6082, 1.138, 0.1661), (-0.6082, -0.8938, 0.1661), (0.6082, -0.8938, 0.1661), (0.4308, -1.539, 0.131), (-0.4308, -1.539, 0.131), (1.971e-07, -1.539, 0.1828), (-0.4308, -1.539, -0.08851), (1.971e-07, -1.539, -0.04566), (0.4308, -1.539, -0.08851), (0.6082, -0.8938, -0.2208), (4.645e-08, -0.8938, -0.1889), (-0.6082, -0.8938, -0.2208), (-0.6082, 1.138, -0.2208), (4.645e-08, 1.138, -0.1889), (0.6082, 1.138, -0.2208), (0.4761, 1.539, -0.03384), (2.743e-07, 1.539, 0.01351), (-0.4761, 1.539, -0.03384)], [], [(0, 6, 2, 3), (5, 0, 3, 4), (0, 5, 8, 1), (6, 0, 1, 7), (7, 1, 11, 10), (1, 8, 9, 11), (18, 23, 2, 6), (23, 22, 3, 2), (22, 21, 4, 3), (21, 20, 5, 4), (20, 15, 8, 5), (17, 18, 6, 7), (12, 17, 7, 10), (15, 14, 9, 8), (14, 13, 11, 9), (13, 12, 10, 11), (13, 14, 15, 16), (12, 13, 16, 17), (17, 16, 19, 18), (16, 15, 20, 19), (19, 20, 21, 22), (18, 19, 22, 23)])
me_plane_002.polygons.foreach_set('use_smooth', [True] * 22)
me_plane_002.materials.append(mat_material)
me_plane_002.use_remesh_preserve_volume = False
me_plane_002.use_remesh_preserve_attributes = False
me_plane_002.use_mirror_vertex_groups = False
me_plane_002.update()
me_plane_001 = bpy.data.meshes.new('Plane.001')
me_plane_001.from_pydata([(-0.03384, 1.539, 0.4761), (0.01351, 1.539, -3.576e-07), (-0.03384, 1.539, -0.4761), (-0.2208, 1.138, -0.6082), (-0.1889, 1.138, -1.192e-07), (-0.2208, 1.138, 0.6082), (-0.2208, -0.8938, 0.6082), (-0.1889, -0.8938, 0.0), (-0.2208, -0.8938, -0.6082), (-0.08851, -1.539, -0.4308), (-0.04566, -1.539, -1.192e-07), (-0.08851, -1.539, 0.4308), (0.1828, -1.539, -1.192e-07), (0.131, -1.539, 0.4308), (0.131, -1.539, -0.4308), (0.1661, -0.8938, -0.6082), (0.1661, -0.8938, 0.6082), (0.1661, 1.138, 0.6082), (0.1661, 1.138, -0.6082), (0.1165, 1.539, -0.4761), (0.1671, 1.539, -2.384e-07), (0.1165, 1.539, 0.4761), (0.2208, -0.8938, 0.0), (0.2208, 1.138, 0.0)], [], [(1, 0, 5, 4), (4, 3, 2, 1), (7, 8, 3, 4), (6, 7, 4, 5), (11, 10, 7, 6), (10, 9, 8, 7), (10, 11, 13, 12), (9, 10, 12, 14), (8, 9, 14, 15), (11, 6, 16, 13), (6, 5, 17, 16), (3, 8, 15, 18), (2, 3, 18, 19), (1, 2, 19, 20), (0, 1, 20, 21), (5, 0, 21, 17), (22, 15, 14, 12), (16, 22, 12, 13), (17, 23, 22, 16), (23, 18, 15, 22), (20, 19, 18, 23), (21, 20, 23, 17)])
me_plane_001.polygons.foreach_set('use_smooth', [True] * 22)
me_plane_001.materials.append(mat_material)
me_plane_001.use_remesh_preserve_volume = False
me_plane_001.use_remesh_preserve_attributes = False
me_plane_001.use_mirror_vertex_groups = False
me_plane_001.update()
me_cylinder_003 = bpy.data.meshes.new('Cylinder.003')
me_cylinder_003.from_pydata([(0.1399, 0.1399, 0.5796), (0.1979, -8.651e-09, 0.5796), (0.1399, -0.1399, 0.5796), (-1.73e-08, -0.1979, 0.5796), (-0.1399, -0.1399, 0.5796), (-0.1979, 2.36e-09, 0.5796), (-0.1399, 0.1399, 0.5796), (-5.977e-08, 0.1979, 0.5796), (0.1399, 0.1399, 1.079), (0.1979, 1.219e-07, 1.079), (0.1399, -0.1399, 1.079), (-4.72e-09, -0.1979, 1.079), (-0.1399, -0.1399, 1.079), (-0.1979, 1.313e-07, 1.079), (-0.1399, 0.1399, 1.079), (2.579e-07, 0.1979, 1.079), (0.0, 0.0, 0.5796), (1.48e-07, 0.1136, 1.079), (-0.0803, 0.0803, 1.079), (-0.1136, 7.536e-08, 1.079), (-0.0803, -0.0803, 1.079), (-2.708e-09, -0.1136, 1.079), (0.0803, -0.0803, 1.079), (0.1136, 6.994e-08, 1.079), (0.0803, 0.0803, 1.079), (0.0803, 0.0803, 1.487), (0.1136, 6.994e-08, 1.487), (0.0803, -0.0803, 1.487), (-2.708e-09, -0.1136, 1.487), (-0.0803, -0.0803, 1.487), (-0.1136, 7.536e-08, 1.487), (-0.0803, 0.0803, 1.487), (1.48e-07, 0.1136, 1.487), (0.0, 0.0, 1.487)], [], [(16, 0, 1), (16, 1, 2), (16, 2, 3), (16, 3, 4), (16, 4, 5), (16, 5, 6), (16, 6, 7), (7, 0, 16), (0, 8, 9, 1), (1, 9, 10, 2), (2, 10, 11, 3), (3, 11, 12, 4), (4, 12, 13, 5), (5, 13, 14, 6), (6, 14, 15, 7), (8, 0, 7, 15), (8, 15, 17, 24), (15, 14, 18, 17), (14, 13, 19, 18), (13, 12, 20, 19), (12, 11, 21, 20), (11, 10, 22, 21), (10, 9, 23, 22), (9, 8, 24, 23), (23, 24, 25, 26), (22, 23, 26, 27), (21, 22, 27, 28), (20, 21, 28, 29), (19, 20, 29, 30), (18, 19, 30, 31), (17, 18, 31, 32), (24, 17, 32, 25), (33, 26, 25), (33, 27, 26), (33, 28, 27), (33, 29, 28), (33, 30, 29), (33, 31, 30), (33, 32, 31), (33, 25, 32)])
me_cylinder_003.polygons.foreach_set('use_smooth', [True] * 40)
me_cylinder_003.use_remesh_preserve_volume = False
me_cylinder_003.use_remesh_preserve_attributes = False
me_cylinder_003.use_mirror_vertex_groups = False
me_cylinder_003.update()
me_cylinder_002 = bpy.data.meshes.new('Cylinder.002')
me_cylinder_002.from_pydata([(0.1399, 0.1399, 0.5796), (0.1979, -8.651e-09, 0.5796), (0.1399, -0.1399, 0.5796), (-1.73e-08, -0.1979, 0.5796), (-0.1399, -0.1399, 0.5796), (-0.1979, 2.36e-09, 0.5796), (-0.1399, 0.1399, 0.5796), (-5.977e-08, 0.1979, 0.5796), (0.1399, 0.1399, 1.079), (0.1979, 1.219e-07, 1.079), (0.1399, -0.1399, 1.079), (-4.72e-09, -0.1979, 1.079), (-0.1399, -0.1399, 1.079), (-0.1979, 1.313e-07, 1.079), (-0.1399, 0.1399, 1.079), (2.579e-07, 0.1979, 1.079), (0.0, 0.0, 0.5796), (1.48e-07, 0.1136, 1.079), (-0.0803, 0.0803, 1.079), (-0.1136, 7.536e-08, 1.079), (-0.0803, -0.0803, 1.079), (-2.708e-09, -0.1136, 1.079), (0.0803, -0.0803, 1.079), (0.1136, 6.994e-08, 1.079), (0.0803, 0.0803, 1.079), (0.0803, 0.0803, 1.487), (0.1136, 6.994e-08, 1.487), (0.0803, -0.0803, 1.487), (-2.708e-09, -0.1136, 1.487), (-0.0803, -0.0803, 1.487), (-0.1136, 7.536e-08, 1.487), (-0.0803, 0.0803, 1.487), (1.48e-07, 0.1136, 1.487), (0.0, 0.0, 1.487)], [], [(16, 0, 1), (16, 1, 2), (16, 2, 3), (16, 3, 4), (16, 4, 5), (16, 5, 6), (16, 6, 7), (7, 0, 16), (0, 8, 9, 1), (1, 9, 10, 2), (2, 10, 11, 3), (3, 11, 12, 4), (4, 12, 13, 5), (5, 13, 14, 6), (6, 14, 15, 7), (8, 0, 7, 15), (8, 15, 17, 24), (15, 14, 18, 17), (14, 13, 19, 18), (13, 12, 20, 19), (12, 11, 21, 20), (11, 10, 22, 21), (10, 9, 23, 22), (9, 8, 24, 23), (23, 24, 25, 26), (22, 23, 26, 27), (21, 22, 27, 28), (20, 21, 28, 29), (19, 20, 29, 30), (18, 19, 30, 31), (17, 18, 31, 32), (24, 17, 32, 25), (33, 26, 25), (33, 27, 26), (33, 28, 27), (33, 29, 28), (33, 30, 29), (33, 31, 30), (33, 32, 31), (33, 25, 32)])
me_cylinder_002.polygons.foreach_set('use_smooth', [True] * 40)
me_cylinder_002.use_remesh_preserve_volume = False
me_cylinder_002.use_remesh_preserve_attributes = False
me_cylinder_002.use_mirror_vertex_groups = False
me_cylinder_002.update()
me_cylinder_001 = bpy.data.meshes.new('Cylinder.001')
me_cylinder_001.from_pydata([(0.1399, 0.1399, 0.5796), (0.1979, -8.651e-09, 0.5796), (0.1399, -0.1399, 0.5796), (-1.73e-08, -0.1979, 0.5796), (-0.1399, -0.1399, 0.5796), (-0.1979, 2.36e-09, 0.5796), (-0.1399, 0.1399, 0.5796), (-5.977e-08, 0.1979, 0.5796), (0.1399, 0.1399, 1.079), (0.1979, 1.219e-07, 1.079), (0.1399, -0.1399, 1.079), (-4.72e-09, -0.1979, 1.079), (-0.1399, -0.1399, 1.079), (-0.1979, 1.313e-07, 1.079), (-0.1399, 0.1399, 1.079), (2.579e-07, 0.1979, 1.079), (0.0, 0.0, 0.5796), (1.48e-07, 0.1136, 1.079), (-0.0803, 0.0803, 1.079), (-0.1136, 7.536e-08, 1.079), (-0.0803, -0.0803, 1.079), (-2.708e-09, -0.1136, 1.079), (0.0803, -0.0803, 1.079), (0.1136, 6.994e-08, 1.079), (0.0803, 0.0803, 1.079), (0.0803, 0.0803, 1.487), (0.1136, 6.994e-08, 1.487), (0.0803, -0.0803, 1.487), (-2.708e-09, -0.1136, 1.487), (-0.0803, -0.0803, 1.487), (-0.1136, 7.536e-08, 1.487), (-0.0803, 0.0803, 1.487), (1.48e-07, 0.1136, 1.487), (0.0, 0.0, 1.487)], [], [(16, 0, 1), (16, 1, 2), (16, 2, 3), (16, 3, 4), (16, 4, 5), (16, 5, 6), (16, 6, 7), (7, 0, 16), (0, 8, 9, 1), (1, 9, 10, 2), (2, 10, 11, 3), (3, 11, 12, 4), (4, 12, 13, 5), (5, 13, 14, 6), (6, 14, 15, 7), (8, 0, 7, 15), (8, 15, 17, 24), (15, 14, 18, 17), (14, 13, 19, 18), (13, 12, 20, 19), (12, 11, 21, 20), (11, 10, 22, 21), (10, 9, 23, 22), (9, 8, 24, 23), (23, 24, 25, 26), (22, 23, 26, 27), (21, 22, 27, 28), (20, 21, 28, 29), (19, 20, 29, 30), (18, 19, 30, 31), (17, 18, 31, 32), (24, 17, 32, 25), (33, 26, 25), (33, 27, 26), (33, 28, 27), (33, 29, 28), (33, 30, 29), (33, 31, 30), (33, 32, 31), (33, 25, 32)])
me_cylinder_001.polygons.foreach_set('use_smooth', [True] * 40)
me_cylinder_001.use_remesh_preserve_volume = False
me_cylinder_001.use_remesh_preserve_attributes = False
me_cylinder_001.use_mirror_vertex_groups = False
me_cylinder_001.update()
me_cylinder = bpy.data.meshes.new('Cylinder')
me_cylinder.from_pydata([(0.1399, 0.1399, 0.5796), (0.1979, -8.651e-09, 0.5796), (0.1399, -0.1399, 0.5796), (-1.73e-08, -0.1979, 0.5796), (-0.1399, -0.1399, 0.5796), (-0.1979, 2.36e-09, 0.5796), (-0.1399, 0.1399, 0.5796), (-5.977e-08, 0.1979, 0.5796), (0.1399, 0.1399, 1.079), (0.1979, 1.219e-07, 1.079), (0.1399, -0.1399, 1.079), (-4.72e-09, -0.1979, 1.079), (-0.1399, -0.1399, 1.079), (-0.1979, 1.313e-07, 1.079), (-0.1399, 0.1399, 1.079), (2.579e-07, 0.1979, 1.079), (0.0, 0.0, 0.5796), (1.48e-07, 0.1136, 1.079), (-0.0803, 0.0803, 1.079), (-0.1136, 7.536e-08, 1.079), (-0.0803, -0.0803, 1.079), (-2.708e-09, -0.1136, 1.079), (0.0803, -0.0803, 1.079), (0.1136, 6.994e-08, 1.079), (0.0803, 0.0803, 1.079), (0.0803, 0.0803, 1.487), (0.1136, 6.994e-08, 1.487), (0.0803, -0.0803, 1.487), (-2.708e-09, -0.1136, 1.487), (-0.0803, -0.0803, 1.487), (-0.1136, 7.536e-08, 1.487), (-0.0803, 0.0803, 1.487), (1.48e-07, 0.1136, 1.487), (0.0, 0.0, 1.487)], [], [(16, 0, 1), (16, 1, 2), (16, 2, 3), (16, 3, 4), (16, 4, 5), (16, 5, 6), (16, 6, 7), (7, 0, 16), (0, 8, 9, 1), (1, 9, 10, 2), (2, 10, 11, 3), (3, 11, 12, 4), (4, 12, 13, 5), (5, 13, 14, 6), (6, 14, 15, 7), (8, 0, 7, 15), (8, 15, 17, 24), (15, 14, 18, 17), (14, 13, 19, 18), (13, 12, 20, 19), (12, 11, 21, 20), (11, 10, 22, 21), (10, 9, 23, 22), (9, 8, 24, 23), (23, 24, 25, 26), (22, 23, 26, 27), (21, 22, 27, 28), (20, 21, 28, 29), (19, 20, 29, 30), (18, 19, 30, 31), (17, 18, 31, 32), (24, 17, 32, 25), (33, 26, 25), (33, 27, 26), (33, 28, 27), (33, 29, 28), (33, 30, 29), (33, 31, 30), (33, 32, 31), (33, 25, 32)])
me_cylinder.polygons.foreach_set('use_smooth', [True] * 40)
me_cylinder.use_remesh_preserve_volume = False
me_cylinder.use_remesh_preserve_attributes = False
me_cylinder.use_mirror_vertex_groups = False
me_cylinder.update()
me_plane = bpy.data.meshes.new('Plane')
me_plane.from_pydata([(1.0, 0.7422, 1.0), (1.307, 0.7422, 0.5412), (1.414, 0.7422, -9.605e-08), (1.307, 0.7422, -0.5412), (1.0, 0.7422, -1.0), (0.5412, 0.7422, -1.307), (2.135e-07, 0.7422, -1.414), (-0.5412, 0.7422, -1.307), (-1.0, 0.7422, -1.0), (-1.307, 0.7422, -0.5412), (-1.414, 0.7422, -1.736e-08), (-1.307, 0.7422, 0.5412), (-1.0, 0.7422, 1.0), (-0.5412, 0.7422, 1.307), (9.216e-07, 0.7422, 1.414), (0.5412, 0.7422, 1.307), (1.0, -0.7142, 1.0), (1.307, -0.7142, 0.5412), (1.414, -0.7142, -1.792e-06), (1.307, -0.7142, -0.5412), (1.0, -0.7142, -1.0), (0.5412, -0.7142, -1.307), (-2.731e-06, -0.7142, -1.414), (-0.5412, -0.7142, -1.307), (-1.0, -0.7142, -1.0), (-1.307, -0.7142, -0.5412), (-1.414, -0.7142, 3.67e-06), (-1.307, -0.7142, 0.5412), (-1.0, -0.7142, 1.0), (-0.5412, -0.7142, 1.307), (4.541e-06, -0.7142, 1.414), (0.5412, -0.7142, 1.307), (0.0, 0.7422, -3.423e-08), (0.5118, -0.8422, 1.236), (4.294e-06, -0.8422, 1.337), (-0.5118, -0.8422, 1.236), (-0.9456, -0.8422, 0.9456), (-1.236, -0.8422, 0.5118), (-1.337, -0.8422, 3.478e-06), (-1.236, -0.8422, -0.5118), (-0.9456, -0.8422, -0.9456), (-0.5118, -0.8422, -1.236), (-2.583e-06, -0.8422, -1.337), (0.5118, -0.8422, -1.236), (0.9456, -0.8422, -0.9456), (1.236, -0.8422, -0.5118), (1.337, -0.8422, -1.687e-06), (1.236, -0.8422, 0.5118), (0.9456, -0.8422, 0.9456), (0.8391, -0.9309, 0.8391), (1.096, -0.9309, 0.4541), (1.187, -0.9309, -1.497e-06), (1.096, -0.9309, -0.4541), (0.8391, -0.9309, -0.8391), (0.4541, -0.9309, -1.096), (-2.292e-06, -0.9309, -1.187), (-0.4541, -0.9309, -1.096), (-0.8391, -0.9309, -0.8391), (-1.096, -0.9309, -0.4541), (-1.187, -0.9309, 3.086e-06), (-1.096, -0.9309, 0.4541), (-0.8391, -0.9309, 0.8391), (-0.4541, -0.9309, 1.096), (3.81e-06, -0.9309, 1.187), (0.4541, -0.9309, 1.096), (0.0, 1.596, -3.423e-08), (0.5412, 1.006, 1.307), (4.541e-06, 1.006, 1.414), (-0.5412, 1.006, 1.307), (-1.0, 1.006, 1.0), (-1.307, 1.006, 0.5412), (-1.414, 1.006, 3.67e-06), (-1.307, 1.006, -0.5412), (-1.0, 1.006, -1.0), (-0.5412, 1.006, -1.307), (-2.731e-06, 1.006, -1.414), (0.5412, 1.006, -1.307), (1.0, 1.006, -1.0), (1.307, 1.006, -0.5412), (1.414, 1.006, -1.792e-06), (1.307, 1.006, 0.5412), (1.0, 1.006, 1.0), (0.5412, 1.596, 1.307), (9.216e-07, 1.596, 1.414), (-0.5412, 1.596, 1.307), (-1.0, 1.596, 1.0), (-1.307, 1.596, 0.5412), (-1.414, 1.596, -1.736e-08), (-1.307, 1.596, -0.5412), (-1.0, 1.596, -1.0), (-0.5412, 1.596, -1.307), (2.135e-07, 1.596, -1.414), (0.5412, 1.596, -1.307), (1.0, 1.596, -1.0), (1.307, 1.596, -0.5412), (1.414, 1.596, -9.605e-08), (1.307, 1.596, 0.5412), (1.0, 1.596, 1.0), (-1.0, 1.596, 0.0), (1.0, 1.596, 0.0), (0.0, 1.006, 5.96e-08), (0.0, 0.4406, 4.388e-08), (0.7362, 1.365, 0.0), (-0.7362, 1.365, 0.0), (0.7362, 1.365, 0.7362), (0.9619, 1.365, 0.3984), (1.041, 1.365, -7.071e-08), (0.9619, 1.365, -0.3984), (0.7362, 1.365, -0.7362), (0.3984, 1.365, -0.9619), (1.572e-07, 1.365, -1.041), (-0.3984, 1.365, -0.9619), (-0.7362, 1.365, -0.7362), (-0.9619, 1.365, -0.3984), (-1.041, 1.365, -1.278e-08), (-0.9619, 1.365, 0.3984), (-0.7362, 1.365, 0.7362), (-0.3984, 1.365, 0.9619), (6.785e-07, 1.365, 1.041), (0.3984, 1.365, 0.9619), (0.7362, 0.4406, 0.7362), (0.9619, 0.4406, 0.3984), (1.041, 0.4406, -1.319e-06), (0.9619, 0.4406, -0.3984), (0.7362, 0.4406, -0.7362), (0.3984, 0.4406, -0.9619), (-2.011e-06, 0.4406, -1.041), (-0.3984, 0.4406, -0.9619), (-0.7362, 0.4406, -0.7362), (-0.9619, 0.4406, -0.3984), (-1.041, 0.4406, 2.702e-06), (-0.9619, 0.4406, 0.3984), (-0.7362, 0.4406, 0.7362), (-0.3984, 0.4406, 0.9619), (3.343e-06, 0.4406, 1.041), (0.3984, 0.4406, 0.9619), (0.0, 1.365, -2.52e-08), (0.0, 2.902, 5.96e-08), (1.0, 3.836, 1.0), (1.307, 3.836, 0.5412), (1.414, 3.836, -9.605e-08), (1.307, 3.836, -0.5412), (1.0, 3.836, -1.0), (0.5412, 3.836, -1.307), (2.135e-07, 3.836, -1.414), (-0.5412, 3.836, -1.307), (-1.0, 3.836, -1.0), (-1.307, 3.836, -0.5412), (-1.414, 3.836, -1.736e-08), (-1.307, 3.836, 0.5412), (-1.0, 3.836, 1.0), (-0.5412, 3.836, 1.307), (9.216e-07, 3.836, 1.414), (0.5412, 3.836, 1.307), (1.0, 2.902, 1.0), (1.307, 2.902, 0.5412), (1.414, 2.902, -1.792e-06), (1.307, 2.902, -0.5412), (1.0, 2.902, -1.0), (0.5412, 2.902, -1.307), (-2.731e-06, 2.902, -1.414), (-0.5412, 2.902, -1.307), (-1.0, 2.902, -1.0), (-1.307, 2.902, -0.5412), (-1.414, 2.902, 3.67e-06), (-1.307, 2.902, 0.5412), (-1.0, 2.902, 1.0), (-0.5412, 2.902, 1.307), (4.541e-06, 2.902, 1.414), (0.5412, 2.902, 1.307), (1.678e-16, 3.33, 0.7558), (0.1082, 2.303, 1.017), (9.081e-07, 2.303, 1.039), (-0.1082, 2.303, 1.017), (-0.2, 2.303, 0.9558), (-0.2613, 2.303, 0.8641), (-0.2828, 2.303, 0.7558), (-0.2613, 2.303, 0.6476), (-0.2, 2.303, 0.5558), (-0.1082, 2.303, 0.4945), (-5.462e-07, 2.303, 0.473), (0.1082, 2.303, 0.4945), (0.2, 2.303, 0.5558), (0.2613, 2.303, 0.6476), (0.2828, 2.303, 0.7558), (0.2613, 2.303, 0.8641), (0.2, 2.303, 0.9558), (0.1082, 3.33, 1.017), (1.843e-07, 3.33, 1.039), (-0.1082, 3.33, 1.017), (-0.2, 3.33, 0.9558), (-0.2613, 3.33, 0.8641), (-0.2828, 3.33, 0.7558), (-0.2613, 3.33, 0.6476), (-0.2, 3.33, 0.5558), (-0.1082, 3.33, 0.4945), (4.271e-08, 3.33, 0.473), (0.1082, 3.33, 0.4945), (0.2, 3.33, 0.5558), (0.2613, 3.33, 0.6476), (0.2828, 3.33, 0.7558), (0.2613, 3.33, 0.8641), (0.2, 3.33, 0.9558), (0.1298, 2.303, 0.8856), (0.1696, 2.303, 0.8261), (0.1836, 2.303, 0.7558), (0.1696, 2.303, 0.6856), (0.1298, 2.303, 0.626), (0.07025, 2.303, 0.5862), (-3.545e-07, 2.303, 0.5723), (-0.07025, 2.303, 0.5862), (-0.1298, 2.303, 0.626), (-0.1696, 2.303, 0.6856), (-0.1836, 2.303, 0.7558), (-0.1696, 2.303, 0.8261), (-0.1298, 2.303, 0.8856), (-0.07025, 2.303, 0.9254), (5.894e-07, 2.303, 0.9394), (0.07025, 2.303, 0.9254), (0.07025, 1.483, 0.9254), (5.894e-07, 1.483, 0.9394), (-0.07025, 1.483, 0.9254), (-0.1298, 1.483, 0.8856), (-0.1696, 1.483, 0.8261), (-0.1836, 1.483, 0.7558), (-0.1696, 1.483, 0.6856), (-0.1298, 1.483, 0.626), (-0.07025, 1.483, 0.5862), (-3.545e-07, 1.483, 0.5723), (0.07025, 1.483, 0.5862), (0.1298, 1.483, 0.626), (0.1696, 1.483, 0.6856), (0.1836, 1.483, 0.7558), (0.1696, 1.483, 0.8261), (0.1298, 1.483, 0.8856), (1.089e-16, 1.483, 0.7558), (1.089e-16, 1.483, -0.7442), (0.1298, 1.483, -0.6144), (0.1696, 1.483, -0.6739), (0.1836, 1.483, -0.7442), (0.1696, 1.483, -0.8144), (0.1298, 1.483, -0.874), (0.07025, 1.483, -0.9138), (-3.545e-07, 1.483, -0.9277), (-0.07025, 1.483, -0.9138), (-0.1298, 1.483, -0.874), (-0.1696, 1.483, -0.8144), (-0.1836, 1.483, -0.7442), (-0.1696, 1.483, -0.6739), (-0.1298, 1.483, -0.6144), (-0.07025, 1.483, -0.5746), (5.894e-07, 1.483, -0.5606), (0.07025, 1.483, -0.5746), (0.07025, 2.303, -0.5746), (5.894e-07, 2.303, -0.5606), (-0.07025, 2.303, -0.5746), (-0.1298, 2.303, -0.6144), (-0.1696, 2.303, -0.6739), (-0.1836, 2.303, -0.7442), (-0.1696, 2.303, -0.8144), (-0.1298, 2.303, -0.874), (-0.07025, 2.303, -0.9138), (-3.545e-07, 2.303, -0.9277), (0.07025, 2.303, -0.9138), (0.1298, 2.303, -0.874), (0.1696, 2.303, -0.8144), (0.1836, 2.303, -0.7442), (0.1696, 2.303, -0.6739), (0.1298, 2.303, -0.6144), (0.2, 3.33, -0.5442), (0.2613, 3.33, -0.6359), (0.2828, 3.33, -0.7442), (0.2613, 3.33, -0.8524), (0.2, 3.33, -0.9442), (0.1082, 3.33, -1.005), (4.271e-08, 3.33, -1.027), (-0.1082, 3.33, -1.005), (-0.2, 3.33, -0.9442), (-0.2613, 3.33, -0.8524), (-0.2828, 3.33, -0.7442), (-0.2613, 3.33, -0.6359), (-0.2, 3.33, -0.5442), (-0.1082, 3.33, -0.4829), (1.843e-07, 3.33, -0.4613), (0.1082, 3.33, -0.4829), (0.2, 2.303, -0.5442), (0.2613, 2.303, -0.6359), (0.2828, 2.303, -0.7442), (0.2613, 2.303, -0.8524), (0.2, 2.303, -0.9442), (0.1082, 2.303, -1.005), (-5.462e-07, 2.303, -1.027), (-0.1082, 2.303, -1.005), (-0.2, 2.303, -0.9442), (-0.2613, 2.303, -0.8524), (-0.2828, 2.303, -0.7442), (-0.2613, 2.303, -0.6359), (-0.2, 2.303, -0.5442), (-0.1082, 2.303, -0.4829), (9.081e-07, 2.303, -0.4613), (0.1082, 2.303, -0.4829), (1.678e-16, 3.33, -0.7442), (1.678e-16, 3.33, -0.005844), (0.1082, 2.303, 0.2555), (9.081e-07, 2.303, 0.277), (-0.1082, 2.303, 0.2555), (-0.2, 2.303, 0.1942), (-0.2613, 2.303, 0.1024), (-0.2828, 2.303, -0.005844), (-0.2613, 2.303, -0.1141), (-0.2, 2.303, -0.2058), (-0.1082, 2.303, -0.2672), (-5.462e-07, 2.303, -0.2887), (0.1082, 2.303, -0.2672), (0.2, 2.303, -0.2058), (0.2613, 2.303, -0.1141), (0.2828, 2.303, -0.005845), (0.2613, 2.303, 0.1024), (0.2, 2.303, 0.1942), (0.1082, 3.33, 0.2555), (1.843e-07, 3.33, 0.277), (-0.1082, 3.33, 0.2555), (-0.2, 3.33, 0.1942), (-0.2613, 3.33, 0.1024), (-0.2828, 3.33, -0.005844), (-0.2613, 3.33, -0.1141), (-0.2, 3.33, -0.2058), (-0.1082, 3.33, -0.2672), (4.271e-08, 3.33, -0.2887), (0.1082, 3.33, -0.2672), (0.2, 3.33, -0.2058), (0.2613, 3.33, -0.1141), (0.2828, 3.33, -0.005844), (0.2613, 3.33, 0.1024), (0.2, 3.33, 0.1942), (0.1298, 2.303, 0.124), (0.1696, 2.303, 0.0644), (0.1836, 2.303, -0.005845), (0.1696, 2.303, -0.07609), (0.1298, 2.303, -0.1356), (0.07025, 2.303, -0.1754), (-3.545e-07, 2.303, -0.1894), (-0.07025, 2.303, -0.1754), (-0.1298, 2.303, -0.1356), (-0.1696, 2.303, -0.07609), (-0.1836, 2.303, -0.005844), (-0.1696, 2.303, 0.0644), (-0.1298, 2.303, 0.124), (-0.07025, 2.303, 0.1638), (5.894e-07, 2.303, 0.1777), (0.07025, 2.303, 0.1637), (0.07025, 1.483, 0.1637), (5.894e-07, 1.483, 0.1777), (-0.07025, 1.483, 0.1638), (-0.1298, 1.483, 0.124), (-0.1696, 1.483, 0.0644), (-0.1836, 1.483, -0.005844), (-0.1696, 1.483, -0.07609), (-0.1298, 1.483, -0.1356), (-0.07025, 1.483, -0.1754), (-3.545e-07, 1.483, -0.1894), (0.07025, 1.483, -0.1754), (0.1298, 1.483, -0.1356), (0.1696, 1.483, -0.07609), (0.1836, 1.483, -0.005845), (0.1696, 1.483, 0.0644), (0.1298, 1.483, 0.124), (1.089e-16, 1.483, -0.005844), (-0.9, 1.483, -0.005844), (-0.7702, 1.483, 0.124), (-0.7304, 1.483, 0.0644), (-0.7164, 1.483, -0.005845), (-0.7304, 1.483, -0.07609), (-0.7702, 1.483, -0.1356), (-0.8298, 1.483, -0.1754), (-0.9, 1.483, -0.1894), (-0.9702, 1.483, -0.1754), (-1.03, 1.483, -0.1356), (-1.07, 1.483, -0.07609), (-1.084, 1.483, -0.005844), (-1.07, 1.483, 0.0644), (-1.03, 1.483, 0.124), (-0.9702, 1.483, 0.1638), (-0.9, 1.483, 0.1777), (-0.8298, 1.483, 0.1637), (-0.8298, 2.303, 0.1637), (-0.9, 2.303, 0.1777), (-0.9702, 2.303, 0.1638), (-1.03, 2.303, 0.124), (-1.07, 2.303, 0.0644), (-1.084, 2.303, -0.005844), (-1.07, 2.303, -0.07609), (-1.03, 2.303, -0.1356), (-0.9702, 2.303, -0.1754), (-0.9, 2.303, -0.1894), (-0.8298, 2.303, -0.1754), (-0.7702, 2.303, -0.1356), (-0.7304, 2.303, -0.07609), (-0.7164, 2.303, -0.005845), (-0.7304, 2.303, 0.0644), (-0.7702, 2.303, 0.124), (-0.7, 3.33, 0.1942), (-0.6387, 3.33, 0.1024), (-0.6172, 3.33, -0.005844), (-0.6387, 3.33, -0.1141), (-0.7, 3.33, -0.2058), (-0.7918, 3.33, -0.2672), (-0.9, 3.33, -0.2887), (-1.008, 3.33, -0.2672), (-1.1, 3.33, -0.2058), (-1.161, 3.33, -0.1141), (-1.183, 3.33, -0.005844), (-1.161, 3.33, 0.1024), (-1.1, 3.33, 0.1942), (-1.008, 3.33, 0.2555), (-0.9, 3.33, 0.277), (-0.7918, 3.33, 0.2555), (-0.7, 2.303, 0.1942), (-0.6387, 2.303, 0.1024), (-0.6172, 2.303, -0.005845), (-0.6387, 2.303, -0.1141), (-0.7, 2.303, -0.2058), (-0.7918, 2.303, -0.2672), (-0.9, 2.303, -0.2887), (-1.008, 2.303, -0.2672), (-1.1, 2.303, -0.2058), (-1.161, 2.303, -0.1141), (-1.183, 2.303, -0.005844), (-1.161, 2.303, 0.1024), (-1.1, 2.303, 0.1942), (-1.008, 2.303, 0.2555), (-0.9, 2.303, 0.277), (-0.7918, 2.303, 0.2555), (-0.9, 3.33, -0.005844), (0.9, 3.33, -0.005844), (1.008, 2.303, 0.2555), (0.9, 2.303, 0.277), (0.7918, 2.303, 0.2555), (0.7, 2.303, 0.1942), (0.6387, 2.303, 0.1024), (0.6172, 2.303, -0.005844), (0.6387, 2.303, -0.1141), (0.7, 2.303, -0.2058), (0.7918, 2.303, -0.2672), (0.9, 2.303, -0.2887), (1.008, 2.303, -0.2672), (1.1, 2.303, -0.2058), (1.161, 2.303, -0.1141), (1.183, 2.303, -0.005845), (1.161, 2.303, 0.1024), (1.1, 2.303, 0.1942), (1.008, 3.33, 0.2555), (0.9, 3.33, 0.277), (0.7918, 3.33, 0.2555), (0.7, 3.33, 0.1942), (0.6387, 3.33, 0.1024), (0.6172, 3.33, -0.005844), (0.6387, 3.33, -0.1141), (0.7, 3.33, -0.2058), (0.7918, 3.33, -0.2672), (0.9, 3.33, -0.2887), (1.008, 3.33, -0.2672), (1.1, 3.33, -0.2058), (1.161, 3.33, -0.1141), (1.183, 3.33, -0.005844), (1.161, 3.33, 0.1024), (1.1, 3.33, 0.1942), (1.03, 2.303, 0.124), (1.07, 2.303, 0.0644), (1.084, 2.303, -0.005845), (1.07, 2.303, -0.07609), (1.03, 2.303, -0.1356), (0.9702, 2.303, -0.1754), (0.9, 2.303, -0.1894), (0.8298, 2.303, -0.1754), (0.7702, 2.303, -0.1356), (0.7304, 2.303, -0.07609), (0.7164, 2.303, -0.005844), (0.7304, 2.303, 0.0644), (0.7702, 2.303, 0.124), (0.8298, 2.303, 0.1638), (0.9, 2.303, 0.1777), (0.9702, 2.303, 0.1637), (0.9702, 1.483, 0.1637), (0.9, 1.483, 0.1777), (0.8298, 1.483, 0.1638), (0.7702, 1.483, 0.124), (0.7304, 1.483, 0.0644), (0.7164, 1.483, -0.005844), (0.7304, 1.483, -0.07609), (0.7702, 1.483, -0.1356), (0.8298, 1.483, -0.1754), (0.9, 1.483, -0.1894), (0.9702, 1.483, -0.1754), (1.03, 1.483, -0.1356), (1.07, 1.483, -0.07609), (1.084, 1.483, -0.005845), (1.07, 1.483, 0.0644), (1.03, 1.483, 0.124), (0.9, 1.483, -0.005844), (0.4308, 3.836, 1.04), (7.336e-07, 3.836, 1.126), (-0.4308, 3.836, 1.04), (-0.796, 3.836, 0.796), (-1.04, 3.836, 0.4308), (-1.126, 3.836, -2.598e-08), (-1.04, 3.836, -0.4308), (-0.796, 3.836, -0.796), (-0.4308, 3.836, -1.04), (1.7e-07, 3.836, -1.126), (0.4308, 3.836, -1.04), (0.796, 3.836, -0.796), (1.04, 3.836, -0.4308), (1.126, 3.836, -8.861e-08), (1.04, 3.836, 0.4308), (0.796, 3.836, 0.796), (0.796, 4.673, 0.796), (1.04, 4.673, 0.4308), (1.126, 4.673, -8.861e-08), (1.04, 4.673, -0.4308), (0.796, 4.673, -0.796), (0.4308, 4.673, -1.04), (1.7e-07, 4.673, -1.126), (-0.4308, 4.673, -1.04), (-0.796, 4.673, -0.796), (-1.04, 4.673, -0.4308), (-1.126, 4.673, -2.598e-08), (-1.04, 4.673, 0.4308), (-0.796, 4.673, 0.796), (-0.4308, 4.673, 1.04), (7.336e-07, 4.673, 1.126), (0.4308, 4.673, 1.04), (0.3212, 5.318, 0.7753), (5.469e-07, 5.318, 0.8392), (-0.3212, 5.318, 0.7753), (-0.5934, 5.318, 0.5934), (-0.7753, 5.318, 0.3212), (-0.8392, 5.318, -4.971e-08), (-0.7753, 5.318, -0.3212), (-0.5934, 5.318, -0.5934), (-0.3212, 5.318, -0.7753), (1.267e-07, 5.318, -0.8392), (0.3212, 5.318, -0.7753), (0.5934, 5.318, -0.5934), (0.7753, 5.318, -0.3212), (0.8392, 5.318, -9.64e-08), (0.7753, 5.318, 0.3212), (0.5934, 5.318, 0.5934), (0.5934, 7.35, 0.5934), (0.7753, 7.35, 0.3212), (0.8392, 7.35, -9.64e-08), (0.7753, 7.35, -0.3212), (0.5934, 7.35, -0.5934), (0.3212, 7.35, -0.7753), (1.267e-07, 7.35, -0.8392), (-0.3212, 7.35, -0.7753), (-0.5934, 7.35, -0.5934), (-0.7753, 7.35, -0.3212), (-0.8392, 7.35, -4.971e-08), (-0.7753, 7.35, 0.3212), (-0.5934, 7.35, 0.5934), (-0.3212, 7.35, 0.7753), (5.469e-07, 7.35, 0.8392), (0.3212, 7.35, 0.7753), (0.4761, 7.751, 1.149), (8.107e-07, 7.751, 1.244), (-0.4761, 7.751, 1.149), (-0.8796, 7.751, 0.8796), (-1.149, 7.751, 0.4761), (-1.244, 7.751, -1.618e-08), (-1.149, 7.751, -0.4761), (-0.8796, 7.751, -0.8796), (-0.4761, 7.751, -1.149), (1.878e-07, 7.751, -1.244), (0.4761, 7.751, -1.149), (0.8796, 7.751, -0.8796), (1.149, 7.751, -0.4761), (1.244, 7.751, -8.539e-08), (1.149, 7.751, 0.4761), (0.8796, 7.751, 0.8796), (0.8796, 8.79, 0.8796), (1.149, 8.79, 0.4761), (1.244, 8.79, -8.539e-08), (1.149, 8.79, -0.4761), (0.8796, 8.79, -0.8796), (0.4761, 8.79, -1.149), (1.878e-07, 8.79, -1.244), (-0.4761, 8.79, -1.149), (-0.8796, 8.79, -0.8796), (-1.149, 8.79, -0.4761), (-1.244, 8.79, -1.618e-08), (-1.149, 8.79, 0.4761), (-0.8796, 8.79, 0.8796), (-0.4761, 8.79, 1.149), (8.107e-07, 8.79, 1.244), (0.4761, 8.79, 1.149), (0.0, 9.113, -5.136e-08), (0.3662, 9.113, 0.8842), (6.237e-07, 9.113, 0.957), (-0.3662, 9.113, 0.8842), (-0.6767, 9.113, 0.6767), (-0.8842, 9.113, 0.3662), (-0.957, 9.113, -3.995e-08), (-0.8842, 9.113, -0.3662), (-0.6767, 9.113, -0.6767), (-0.3662, 9.113, -0.8842), (1.445e-07, 9.113, -0.957), (0.3662, 9.113, -0.8842), (0.6767, 9.113, -0.6767), (0.8842, 9.113, -0.3662), (0.957, 9.113, -9.319e-08), (0.8842, 9.113, 0.3662), (0.6767, 9.113, 0.6767), (0.381, -0.9309, 0.9197), (3.196e-06, -0.9309, 0.9955), (-0.381, -0.9309, 0.9197), (-0.7039, -0.9309, 0.7039), (-0.9197, -0.9309, 0.381), (-0.9955, -0.9309, 2.589e-06), (-0.9197, -0.9309, -0.381), (-0.7039, -0.9309, -0.7039), (-0.381, -0.9309, -0.9197), (-1.923e-06, -0.9309, -0.9955), (0.381, -0.9309, -0.9197), (0.7039, -0.9309, -0.7039), (0.9197, -0.9309, -0.381), (0.9955, -0.9309, -1.256e-06), (0.9197, -0.9309, 0.381), (0.7039, -0.9309, 0.7039), (0.7039, -0.8826, 0.7039), (0.9197, -0.8826, 0.381), (0.9955, -0.8826, -1.256e-06), (0.9197, -0.8826, -0.381), (0.7039, -0.8826, -0.7039), (0.381, -0.8826, -0.9197), (-1.923e-06, -0.8826, -0.9955), (-0.381, -0.8826, -0.9197), (-0.7039, -0.8826, -0.7039), (-0.9197, -0.8826, -0.381), (-0.9955, -0.8826, 2.589e-06), (-0.9197, -0.8826, 0.381), (-0.7039, -0.8826, 0.7039), (-0.381, -0.8826, 0.9197), (3.196e-06, -0.8826, 0.9955), (0.381, -0.8826, 0.9197), (0.0, -0.8826, 2.99e-08), (0.5434, 13.42, 1.312), (8.949e-07, 13.42, 1.42), (-0.5434, 13.42, 1.312), (-1.004, 13.42, 1.004), (-1.312, 13.42, 0.5434), (-1.42, 13.42, -1.11e-08), (-1.312, 13.42, -0.5434), (-1.004, 13.42, -1.004), (-0.5434, 13.42, -1.312), (1.84e-07, 13.42, -1.42), (0.5434, 13.42, -1.312), (1.004, 13.42, -1.004), (1.312, 13.42, -0.5434), (1.42, 13.42, -9.009e-08), (1.312, 13.42, 0.5434), (1.004, 13.42, 1.004), (1.004, 9.952, 1.004), (1.312, 9.952, 0.5434), (1.42, 9.952, -9.009e-08), (1.312, 9.952, -0.5434), (1.004, 9.952, -1.004), (0.5434, 9.952, -1.312), (1.84e-07, 9.952, -1.42), (-0.5434, 9.952, -1.312), (-1.004, 9.952, -1.004), (-1.312, 9.952, -0.5434), (-1.42, 9.952, -1.11e-08), (-1.312, 9.952, 0.5434), (-1.004, 9.952, 1.004), (-0.5434, 9.952, 1.312), (8.949e-07, 9.952, 1.42), (0.5434, 9.952, 1.312), (1.946e-07, 10.4, -2.159e-08), (0.2282, 10.4, 0.5509), (4.938e-07, 10.4, 0.5963), (-0.2282, 10.4, 0.5509), (-0.4216, 10.4, 0.4217), (-0.5509, 10.4, 0.2282), (-0.5963, 10.4, -1.686e-08), (-0.5509, 10.4, -0.2282), (-0.4216, 10.4, -0.4217), (-0.2282, 10.4, -0.5509), (1.952e-07, 10.4, -0.5963), (0.2282, 10.4, -0.5509), (0.4217, 10.4, -0.4217), (0.5509, 10.4, -0.2282), (0.5963, 10.4, -5.004e-08), (0.5509, 10.4, 0.2282), (0.4217, 10.4, 0.4216), (0.4217, 8.316, 0.4216), (0.5509, 8.316, 0.2282), (0.5963, 8.316, -5.004e-08), (0.5509, 8.316, -0.2282), (0.4217, 8.316, -0.4217), (0.2282, 8.316, -0.5509), (1.952e-07, 8.316, -0.5963), (-0.2282, 8.316, -0.5509), (-0.4216, 8.316, -0.4217), (-0.5509, 8.316, -0.2282), (-0.5963, 8.316, -1.686e-08), (-0.5509, 8.316, 0.2282), (-0.4216, 8.316, 0.4217), (-0.2282, 8.316, 0.5509), (4.938e-07, 8.316, 0.5963), (0.2282, 8.316, 0.5509), (1.946e-07, 8.316, -2.159e-08), (1.859e-07, 9.713, -2.214e-08), (0.4544, 9.713, 1.097), (7.816e-07, 9.713, 1.187), (-0.4544, 9.713, 1.097), (-0.8396, 9.713, 0.8396), (-1.097, 9.713, 0.4544), (-1.187, 9.713, -1.272e-08), (-1.097, 9.713, -0.4544), (-0.8396, 9.713, -0.8396), (-0.4544, 9.713, -1.097), (1.872e-07, 9.713, -1.187), (0.4544, 9.713, -1.097), (0.8396, 9.713, -0.8396), (1.097, 9.713, -0.4544), (1.187, 9.713, -7.878e-08), (1.097, 9.713, 0.4544), (0.8396, 9.713, 0.8396), (2.077e-07, 13.76, -1.003e-08), (0.8132, 13.76, 0.8132), (1.063, 13.76, 0.4401), (1.15, 13.76, -7.697e-08), (1.063, 13.76, -0.4401), (0.8132, 13.76, -0.8132), (0.4401, 13.76, -1.063), (1.817e-07, 13.76, -1.15), (-0.4401, 13.76, -1.063), (-0.8132, 13.76, -0.8132), (-1.063, 13.76, -0.4401), (-1.15, 13.76, -1.298e-08), (-1.063, 13.76, 0.4401), (-0.8132, 13.76, 0.8132), (-0.4401, 13.76, 1.063), (7.575e-07, 13.76, 1.15), (0.4401, 13.76, 1.063)], [(98, 99), (102, 103)], [(32, 0, 1), (32, 1, 2), (32, 2, 3), (32, 3, 4), (32, 4, 5), (32, 5, 6), (32, 6, 7), (32, 7, 8), (32, 8, 9), (32, 9, 10), (32, 10, 11), (32, 11, 12), (32, 12, 13), (32, 13, 14), (32, 14, 15), (15, 0, 32), (0, 16, 17, 1), (1, 17, 18, 2), (2, 18, 19, 3), (3, 19, 20, 4), (4, 20, 21, 5), (5, 21, 22, 6), (6, 22, 23, 7), (7, 23, 24, 8), (8, 24, 25, 9), (9, 25, 26, 10), (10, 26, 27, 11), (11, 27, 28, 12), (12, 28, 29, 13), (13, 29, 30, 14), (14, 30, 31, 15), (16, 0, 15, 31), (16, 31, 33, 48), (31, 30, 34, 33), (30, 29, 35, 34), (29, 28, 36, 35), (28, 27, 37, 36), (27, 26, 38, 37), (26, 25, 39, 38), (25, 24, 40, 39), (24, 23, 41, 40), (23, 22, 42, 41), (22, 21, 43, 42), (21, 20, 44, 43), (20, 19, 45, 44), (19, 18, 46, 45), (18, 17, 47, 46), (17, 16, 48, 47), (47, 48, 49, 50), (46, 47, 50, 51), (45, 46, 51, 52), (44, 45, 52, 53), (43, 44, 53, 54), (42, 43, 54, 55), (41, 42, 55, 56), (40, 41, 56, 57), (39, 40, 57, 58), (38, 39, 58, 59), (37, 38, 59, 60), (36, 37, 60, 61), (35, 36, 61, 62), (34, 35, 62, 63), (33, 34, 63, 64), (48, 33, 64, 49), (82, 66, 81, 97), (83, 67, 66, 82), (84, 68, 67, 83), (85, 69, 68, 84), (86, 70, 69, 85), (87, 71, 70, 86), (88, 72, 71, 87), (89, 73, 72, 88), (90, 74, 73, 89), (91, 75, 74, 90), (92, 76, 75, 91), (93, 77, 76, 92), (94, 78, 77, 93), (95, 79, 78, 94), (96, 80, 79, 95), (97, 81, 80, 96), (65, 82, 97), (65, 83, 82), (65, 84, 83), (65, 85, 84), (65, 86, 85), (65, 87, 86), (65, 88, 87), (65, 89, 88), (65, 90, 89), (65, 91, 90), (65, 92, 91), (65, 93, 92), (65, 94, 93), (65, 95, 94), (65, 96, 95), (65, 97, 96), (81, 66, 100), (66, 67, 100), (67, 68, 100), (68, 69, 100), (69, 70, 100), (70, 71, 100), (71, 72, 100), (72, 73, 100), (73, 74, 100), (74, 75, 100), (75, 76, 100), (76, 77, 100), (77, 78, 100), (78, 79, 100), (79, 80, 100), (80, 81, 100), (121, 120, 101), (122, 121, 101), (123, 122, 101), (124, 123, 101), (125, 124, 101), (126, 125, 101), (127, 126, 101), (128, 127, 101), (129, 128, 101), (130, 129, 101), (131, 130, 101), (132, 131, 101), (133, 132, 101), (134, 133, 101), (135, 134, 101), (120, 135, 101), (136, 104, 105), (136, 105, 106), (136, 106, 107), (136, 107, 108), (136, 108, 109), (136, 109, 110), (136, 110, 111), (136, 111, 112), (136, 112, 113), (136, 113, 114), (136, 114, 115), (136, 115, 116), (136, 116, 117), (136, 117, 118), (136, 118, 119), (136, 119, 104), (104, 120, 121, 105), (105, 121, 122, 106), (106, 122, 123, 107), (107, 123, 124, 108), (108, 124, 125, 109), (109, 125, 126, 110), (110, 126, 127, 111), (111, 127, 128, 112), (112, 128, 129, 113), (113, 129, 130, 114), (114, 130, 131, 115), (115, 131, 132, 116), (116, 132, 133, 117), (117, 133, 134, 118), (118, 134, 135, 119), (119, 135, 120, 104), (155, 154, 137), (156, 155, 137), (157, 156, 137), (158, 157, 137), (159, 158, 137), (160, 159, 137), (161, 160, 137), (162, 161, 137), (163, 162, 137), (164, 163, 137), (165, 164, 137), (166, 165, 137), (167, 166, 137), (168, 167, 137), (169, 168, 137), (154, 169, 137), (138, 154, 155, 139), (139, 155, 156, 140), (140, 156, 157, 141), (141, 157, 158, 142), (142, 158, 159, 143), (143, 159, 160, 144), (144, 160, 161, 145), (145, 161, 162, 146), (146, 162, 163, 147), (147, 163, 164, 148), (148, 164, 165, 149), (149, 165, 166, 150), (150, 166, 167, 151), (151, 167, 168, 152), (152, 168, 169, 153), (153, 169, 154, 138), (187, 171, 186, 202), (188, 172, 171, 187), (189, 173, 172, 188), (190, 174, 173, 189), (191, 175, 174, 190), (192, 176, 175, 191), (193, 177, 176, 192), (194, 178, 177, 193), (195, 179, 178, 194), (196, 180, 179, 195), (197, 181, 180, 196), (198, 182, 181, 197), (199, 183, 182, 198), (200, 184, 183, 199), (201, 185, 184, 200), (202, 186, 185, 201), (170, 187, 202), (170, 188, 187), (170, 189, 188), (170, 190, 189), (170, 191, 190), (170, 192, 191), (170, 193, 192), (170, 194, 193), (170, 195, 194), (170, 196, 195), (170, 197, 196), (170, 198, 197), (170, 199, 198), (170, 200, 199), (170, 201, 200), (170, 202, 201), (185, 186, 203, 204), (184, 185, 204, 205), (183, 184, 205, 206), (182, 183, 206, 207), (181, 182, 207, 208), (180, 181, 208, 209), (179, 180, 209, 210), (178, 179, 210, 211), (177, 178, 211, 212), (176, 177, 212, 213), (175, 176, 213, 214), (174, 175, 214, 215), (173, 174, 215, 216), (172, 173, 216, 217), (171, 172, 217, 218), (186, 171, 218, 203), (203, 218, 219, 234), (218, 217, 220, 219), (217, 216, 221, 220), (216, 215, 222, 221), (215, 214, 223, 222), (214, 213, 224, 223), (213, 212, 225, 224), (212, 211, 226, 225), (211, 210, 227, 226), (210, 209, 228, 227), (209, 208, 229, 228), (208, 207, 230, 229), (207, 206, 231, 230), (206, 205, 232, 231), (205, 204, 233, 232), (204, 203, 234, 233), (234, 219, 235), (219, 220, 235), (220, 221, 235), (221, 222, 235), (222, 223, 235), (223, 224, 235), (224, 225, 235), (225, 226, 235), (226, 227, 235), (227, 228, 235), (228, 229, 235), (229, 230, 235), (230, 231, 235), (231, 232, 235), (232, 233, 235), (233, 234, 235), (238, 237, 236), (239, 238, 236), (240, 239, 236), (241, 240, 236), (242, 241, 236), (243, 242, 236), (244, 243, 236), (245, 244, 236), (246, 245, 236), (247, 246, 236), (248, 247, 236), (249, 248, 236), (250, 249, 236), (251, 250, 236), (252, 251, 236), (237, 252, 236), (267, 268, 237, 238), (266, 267, 238, 239), (265, 266, 239, 240), (264, 265, 240, 241), (263, 264, 241, 242), (262, 263, 242, 243), (261, 262, 243, 244), (260, 261, 244, 245), (259, 260, 245, 246), (258, 259, 246, 247), (257, 258, 247, 248), (256, 257, 248, 249), (255, 256, 249, 250), (254, 255, 250, 251), (253, 254, 251, 252), (268, 253, 252, 237), (285, 300, 253, 268), (300, 299, 254, 253), (299, 298, 255, 254), (298, 297, 256, 255), (297, 296, 257, 256), (296, 295, 258, 257), (295, 294, 259, 258), (294, 293, 260, 259), (293, 292, 261, 260), (292, 291, 262, 261), (291, 290, 263, 262), (290, 289, 264, 263), (289, 288, 265, 264), (288, 287, 266, 265), (287, 286, 267, 266), (286, 285, 268, 267), (301, 269, 270), (301, 270, 271), (301, 271, 272), (301, 272, 273), (301, 273, 274), (301, 274, 275), (301, 275, 276), (301, 276, 277), (301, 277, 278), (301, 278, 279), (301, 279, 280), (301, 280, 281), (301, 281, 282), (301, 282, 283), (301, 283, 284), (301, 284, 269), (269, 285, 286, 270), (270, 286, 287, 271), (271, 287, 288, 272), (272, 288, 289, 273), (273, 289, 290, 274), (274, 290, 291, 275), (275, 291, 292, 276), (276, 292, 293, 277), (277, 293, 294, 278), (278, 294, 295, 279), (279, 295, 296, 280), (280, 296, 297, 281), (281, 297, 298, 282), (282, 298, 299, 283), (283, 299, 300, 284), (284, 300, 285, 269), (319, 303, 318, 334), (320, 304, 303, 319), (321, 305, 304, 320), (322, 306, 305, 321), (323, 307, 306, 322), (324, 308, 307, 323), (325, 309, 308, 324), (326, 310, 309, 325), (327, 311, 310, 326), (328, 312, 311, 327), (329, 313, 312, 328), (330, 314, 313, 329), (331, 315, 314, 330), (332, 316, 315, 331), (333, 317, 316, 332), (334, 318, 317, 333), (302, 319, 334), (302, 320, 319), (302, 321, 320), (302, 322, 321), (302, 323, 322), (302, 324, 323), (302, 325, 324), (302, 326, 325), (302, 327, 326), (302, 328, 327), (302, 329, 328), (302, 330, 329), (302, 331, 330), (302, 332, 331), (302, 333, 332), (302, 334, 333), (317, 318, 335, 336), (316, 317, 336, 337), (315, 316, 337, 338), (314, 315, 338, 339), (313, 314, 339, 340), (312, 313, 340, 341), (311, 312, 341, 342), (310, 311, 342, 343), (309, 310, 343, 344), (308, 309, 344, 345), (307, 308, 345, 346), (306, 307, 346, 347), (305, 306, 347, 348), (304, 305, 348, 349), (303, 304, 349, 350), (318, 303, 350, 335), (335, 350, 351, 366), (350, 349, 352, 351), (349, 348, 353, 352), (348, 347, 354, 353), (347, 346, 355, 354), (346, 345, 356, 355), (345, 344, 357, 356), (344, 343, 358, 357), (343, 342, 359, 358), (342, 341, 360, 359), (341, 340, 361, 360), (340, 339, 362, 361), (339, 338, 363, 362), (338, 337, 364, 363), (337, 336, 365, 364), (336, 335, 366, 365), (366, 351, 367), (351, 352, 367), (352, 353, 367), (353, 354, 367), (354, 355, 367), (355, 356, 367), (356, 357, 367), (357, 358, 367), (358, 359, 367), (359, 360, 367), (360, 361, 367), (361, 362, 367), (362, 363, 367), (363, 364, 367), (364, 365, 367), (365, 366, 367), (370, 369, 368), (371, 370, 368), (372, 371, 368), (373, 372, 368), (374, 373, 368), (375, 374, 368), (376, 375, 368), (377, 376, 368), (378, 377, 368), (379, 378, 368), (380, 379, 368), (381, 380, 368), (382, 381, 368), (383, 382, 368), (384, 383, 368), (369, 384, 368), (399, 400, 369, 370), (398, 399, 370, 371), (397, 398, 371, 372), (396, 397, 372, 373), (395, 396, 373, 374), (394, 395, 374, 375), (393, 394, 375, 376), (392, 393, 376, 377), (391, 392, 377, 378), (390, 391, 378, 379), (389, 390, 379, 380), (388, 389, 380, 381), (387, 388, 381, 382), (386, 387, 382, 383), (385, 386, 383, 384), (400, 385, 384, 369), (417, 432, 385, 400), (432, 431, 386, 385), (431, 430, 387, 386), (430, 429, 388, 387), (429, 428, 389, 388), (428, 427, 390, 389), (427, 426, 391, 390), (426, 425, 392, 391), (425, 424, 393, 392), (424, 423, 394, 393), (423, 422, 395, 394), (422, 421, 396, 395), (421, 420, 397, 396), (420, 419, 398, 397), (419, 418, 399, 398), (418, 417, 400, 399), (433, 401, 402), (433, 402, 403), (433, 403, 404), (433, 404, 405), (433, 405, 406), (433, 406, 407), (433, 407, 408), (433, 408, 409), (433, 409, 410), (433, 410, 411), (433, 411, 412), (433, 412, 413), (433, 413, 414), (433, 414, 415), (433, 415, 416), (433, 416, 401), (401, 417, 418, 402), (402, 418, 419, 403), (403, 419, 420, 404), (404, 420, 421, 405), (405, 421, 422, 406), (406, 422, 423, 407), (407, 423, 424, 408), (408, 424, 425, 409), (409, 425, 426, 410), (410, 426, 427, 411), (411, 427, 428, 412), (412, 428, 429, 413), (413, 429, 430, 414), (414, 430, 431, 415), (415, 431, 432, 416), (416, 432, 417, 401), (451, 435, 450, 466), (452, 436, 435, 451), (453, 437, 436, 452), (454, 438, 437, 453), (455, 439, 438, 454), (456, 440, 439, 455), (457, 441, 440, 456), (458, 442, 441, 457), (459, 443, 442, 458), (460, 444, 443, 459), (461, 445, 444, 460), (462, 446, 445, 461), (463, 447, 446, 462), (464, 448, 447, 463), (465, 449, 448, 464), (466, 450, 449, 465), (434, 451, 466), (434, 452, 451), (434, 453, 452), (434, 454, 453), (434, 455, 454), (434, 456, 455), (434, 457, 456), (434, 458, 457), (434, 459, 458), (434, 460, 459), (434, 461, 460), (434, 462, 461), (434, 463, 462), (434, 464, 463), (434, 465, 464), (434, 466, 465), (449, 450, 467, 468), (448, 449, 468, 469), (447, 448, 469, 470), (446, 447, 470, 471), (445, 446, 471, 472), (444, 445, 472, 473), (443, 444, 473, 474), (442, 443, 474, 475), (441, 442, 475, 476), (440, 441, 476, 477), (439, 440, 477, 478), (438, 439, 478, 479), (437, 438, 479, 480), (436, 437, 480, 481), (435, 436, 481, 482), (450, 435, 482, 467), (467, 482, 483, 498), (482, 481, 484, 483), (481, 480, 485, 484), (480, 479, 486, 485), (479, 478, 487, 486), (478, 477, 488, 487), (477, 476, 489, 488), (476, 475, 490, 489), (475, 474, 491, 490), (474, 473, 492, 491), (473, 472, 493, 492), (472, 471, 494, 493), (471, 470, 495, 494), (470, 469, 496, 495), (469, 468, 497, 496), (468, 467, 498, 497), (498, 483, 499), (483, 484, 499), (484, 485, 499), (485, 486, 499), (486, 487, 499), (487, 488, 499), (488, 489, 499), (489, 490, 499), (490, 491, 499), (491, 492, 499), (492, 493, 499), (493, 494, 499), (494, 495, 499), (495, 496, 499), (496, 497, 499), (497, 498, 499), (153, 138, 515, 500), (152, 153, 500, 501), (151, 152, 501, 502), (150, 151, 502, 503), (149, 150, 503, 504), (148, 149, 504, 505), (147, 148, 505, 506), (146, 147, 506, 507), (145, 146, 507, 508), (144, 145, 508, 509), (143, 144, 509, 510), (142, 143, 510, 511), (141, 142, 511, 512), (140, 141, 512, 513), (139, 140, 513, 514), (138, 139, 514, 515), (515, 514, 517, 516), (514, 513, 518, 517), (513, 512, 519, 518), (512, 511, 520, 519), (511, 510, 521, 520), (510, 509, 522, 521), (509, 508, 523, 522), (508, 507, 524, 523), (507, 506, 525, 524), (506, 505, 526, 525), (505, 504, 527, 526), (504, 503, 528, 527), (503, 502, 529, 528), (502, 501, 530, 529), (501, 500, 531, 530), (500, 515, 516, 531), (531, 516, 547, 532), (530, 531, 532, 533), (529, 530, 533, 534), (528, 529, 534, 535), (527, 528, 535, 536), (526, 527, 536, 537), (525, 526, 537, 538), (524, 525, 538, 539), (523, 524, 539, 540), (522, 523, 540, 541), (521, 522, 541, 542), (520, 521, 542, 543), (519, 520, 543, 544), (518, 519, 544, 545), (517, 518, 545, 546), (516, 517, 546, 547), (547, 546, 549, 548), (546, 545, 550, 549), (545, 544, 551, 550), (544, 543, 552, 551), (543, 542, 553, 552), (542, 541, 554, 553), (541, 540, 555, 554), (540, 539, 556, 555), (539, 538, 557, 556), (538, 537, 558, 557), (537, 536, 559, 558), (536, 535, 560, 559), (535, 534, 561, 560), (534, 533, 562, 561), (533, 532, 563, 562), (532, 547, 548, 563), (563, 548, 579, 564), (562, 563, 564, 565), (561, 562, 565, 566), (560, 561, 566, 567), (559, 560, 567, 568), (558, 559, 568, 569), (557, 558, 569, 570), (556, 557, 570, 571), (555, 556, 571, 572), (554, 555, 572, 573), (553, 554, 573, 574), (552, 553, 574, 575), (551, 552, 575, 576), (550, 551, 576, 577), (549, 550, 577, 578), (548, 549, 578, 579), (579, 578, 581, 580), (578, 577, 582, 581), (577, 576, 583, 582), (576, 575, 584, 583), (575, 574, 585, 584), (574, 573, 586, 585), (573, 572, 587, 586), (572, 571, 588, 587), (571, 570, 589, 588), (570, 569, 590, 589), (569, 568, 591, 590), (568, 567, 592, 591), (567, 566, 593, 592), (566, 565, 594, 593), (565, 564, 595, 594), (564, 579, 580, 595), (595, 580, 612, 597), (594, 595, 597, 598), (593, 594, 598, 599), (592, 593, 599, 600), (591, 592, 600, 601), (590, 591, 601, 602), (589, 590, 602, 603), (588, 589, 603, 604), (587, 588, 604, 605), (586, 587, 605, 606), (585, 586, 606, 607), (584, 585, 607, 608), (583, 584, 608, 609), (582, 583, 609, 610), (581, 582, 610, 611), (580, 581, 611, 612), (596, 612, 611), (596, 611, 610), (596, 610, 609), (596, 609, 608), (596, 608, 607), (596, 607, 606), (596, 606, 605), (596, 605, 604), (596, 604, 603), (596, 603, 602), (596, 602, 601), (596, 601, 600), (596, 600, 599), (596, 599, 598), (596, 598, 597), (596, 597, 612), (49, 64, 613, 628), (64, 63, 614, 613), (63, 62, 615, 614), (62, 61, 616, 615), (61, 60, 617, 616), (60, 59, 618, 617), (59, 58, 619, 618), (58, 57, 620, 619), (57, 56, 621, 620), (56, 55, 622, 621), (55, 54, 623, 622), (54, 53, 624, 623), (53, 52, 625, 624), (52, 51, 626, 625), (51, 50, 627, 626), (50, 49, 628, 627), (627, 628, 629, 630), (626, 627, 630, 631), (625, 626, 631, 632), (624, 625, 632, 633), (623, 624, 633, 634), (622, 623, 634, 635), (621, 622, 635, 636), (620, 621, 636, 637), (619, 620, 637, 638), (618, 619, 638, 639), (617, 618, 639, 640), (616, 617, 640, 641), (615, 616, 641, 642), (614, 615, 642, 643), (613, 614, 643, 644), (628, 613, 644, 629), (645, 630, 629), (645, 631, 630), (645, 632, 631), (645, 633, 632), (645, 634, 633), (645, 635, 634), (645, 636, 635), (645, 637, 636), (645, 638, 637), (645, 639, 638), (645, 640, 639), (645, 641, 640), (645, 642, 641), (645, 643, 642), (645, 644, 643), (645, 629, 644), (677, 662, 661, 646), (676, 677, 646, 647), (675, 676, 647, 648), (674, 675, 648, 649), (673, 674, 649, 650), (672, 673, 650, 651), (671, 672, 651, 652), (670, 671, 652, 653), (669, 670, 653, 654), (668, 669, 654, 655), (667, 668, 655, 656), (666, 667, 656, 657), (665, 666, 657, 658), (664, 665, 658, 659), (663, 664, 659, 660), (662, 663, 660, 661), (694, 679, 678), (679, 680, 678), (680, 681, 678), (681, 682, 678), (682, 683, 678), (683, 684, 678), (684, 685, 678), (685, 686, 678), (686, 687, 678), (687, 688, 678), (688, 689, 678), (689, 690, 678), (690, 691, 678), (691, 692, 678), (692, 693, 678), (693, 694, 678), (694, 693, 696, 695), (693, 692, 697, 696), (692, 691, 698, 697), (691, 690, 699, 698), (690, 689, 700, 699), (689, 688, 701, 700), (688, 687, 702, 701), (687, 686, 703, 702), (686, 685, 704, 703), (685, 684, 705, 704), (684, 683, 706, 705), (683, 682, 707, 706), (682, 681, 708, 707), (681, 680, 709, 708), (680, 679, 710, 709), (679, 694, 695, 710), (711, 710, 695), (711, 709, 710), (711, 708, 709), (711, 707, 708), (711, 706, 707), (711, 705, 706), (711, 704, 705), (711, 703, 704), (711, 702, 703), (711, 701, 702), (711, 700, 701), (711, 699, 700), (711, 698, 699), (711, 697, 698), (711, 696, 697), (711, 695, 696), (662, 677, 713, 728), (677, 676, 714, 713), (676, 675, 715, 714), (675, 674, 716, 715), (674, 673, 717, 716), (673, 672, 718, 717), (672, 671, 719, 718), (671, 670, 720, 719), (670, 669, 721, 720), (669, 668, 722, 721), (668, 667, 723, 722), (667, 666, 724, 723), (666, 665, 725, 724), (665, 664, 726, 725), (664, 663, 727, 726), (663, 662, 728, 727), (727, 728, 712), (726, 727, 712), (725, 726, 712), (724, 725, 712), (723, 724, 712), (722, 723, 712), (721, 722, 712), (720, 721, 712), (719, 720, 712), (718, 719, 712), (717, 718, 712), (716, 717, 712), (715, 716, 712), (714, 715, 712), (713, 714, 712), (728, 713, 712), (661, 660, 731, 730), (660, 659, 732, 731), (659, 658, 733, 732), (658, 657, 734, 733), (657, 656, 735, 734), (656, 655, 736, 735), (655, 654, 737, 736), (654, 653, 738, 737), (653, 652, 739, 738), (652, 651, 740, 739), (651, 650, 741, 740), (650, 649, 742, 741), (649, 648, 743, 742), (648, 647, 744, 743), (647, 646, 745, 744), (646, 661, 730, 745), (745, 730, 729), (744, 745, 729), (743, 744, 729), (742, 743, 729), (741, 742, 729), (740, 741, 729), (739, 740, 729), (738, 739, 729), (737, 738, 729), (736, 737, 729), (735, 736, 729), (734, 735, 729), (733, 734, 729), (732, 733, 729), (731, 732, 729), (730, 731, 729)])
me_plane.polygons.foreach_set('use_smooth', [True] * 896)
me_plane.materials.append(mat_material)
me_plane.use_remesh_preserve_volume = False
me_plane.use_remesh_preserve_attributes = False
me_plane.use_mirror_vertex_groups = False
me_plane.update()

# ---- objects
ob_cylinder_033 = bpy.data.objects.new('Cylinder.033', me_cylinder_033)
ob_cylinder_032 = bpy.data.objects.new('Cylinder.032', me_cylinder_032)
ob_cylinder_031 = bpy.data.objects.new('Cylinder.031', me_cylinder_031)
ob_cylinder_030 = bpy.data.objects.new('Cylinder.030', me_cylinder_030)
ob_cube = bpy.data.objects.new('Cube', me_cube)
ob_plane_004 = bpy.data.objects.new('Plane.004', me_plane_004)
ob_plane_003 = bpy.data.objects.new('Plane.003', me_plane_003)
ob_cylinder_029 = bpy.data.objects.new('Cylinder.029', me_cylinder_029)
ob_cylinder_028 = bpy.data.objects.new('Cylinder.028', me_cylinder_028)
ob_cylinder_027 = bpy.data.objects.new('Cylinder.027', me_cylinder_027)
ob_cylinder_026 = bpy.data.objects.new('Cylinder.026', me_cylinder_026)
ob_cylinder_025 = bpy.data.objects.new('Cylinder.025', me_cylinder_025)
ob_cylinder_024 = bpy.data.objects.new('Cylinder.024', me_cylinder_024)
ob_cylinder_023 = bpy.data.objects.new('Cylinder.023', me_cylinder_023)
ob_cylinder_022 = bpy.data.objects.new('Cylinder.022', me_cylinder_022)
ob_cylinder_021 = bpy.data.objects.new('Cylinder.021', me_cylinder_021)
ob_cylinder_020 = bpy.data.objects.new('Cylinder.020', me_cylinder_020)
ob_cylinder_019 = bpy.data.objects.new('Cylinder.019', me_cylinder_019)
ob_cylinder_018 = bpy.data.objects.new('Cylinder.018', me_cylinder_018)
ob_cylinder_017 = bpy.data.objects.new('Cylinder.017', me_cylinder_017)
ob_cylinder_016 = bpy.data.objects.new('Cylinder.016', me_cylinder_016)
ob_cylinder_015 = bpy.data.objects.new('Cylinder.015', me_cylinder_015)
ob_cylinder_014 = bpy.data.objects.new('Cylinder.014', me_cylinder_014)
ob_cylinder_013 = bpy.data.objects.new('Cylinder.013', me_cylinder_013)
ob_cylinder_012 = bpy.data.objects.new('Cylinder.012', me_cylinder_012)
ob_cylinder_011 = bpy.data.objects.new('Cylinder.011', me_cylinder_011)
ob_cylinder_010 = bpy.data.objects.new('Cylinder.010', me_cylinder_010)
ob_cylinder_009 = bpy.data.objects.new('Cylinder.009', me_cylinder_009)
ob_cylinder_008 = bpy.data.objects.new('Cylinder.008', me_cylinder_008)
ob_cylinder_007 = bpy.data.objects.new('Cylinder.007', me_cylinder_007)
ob_cylinder_006 = bpy.data.objects.new('Cylinder.006', me_cylinder_006)
ob_cylinder_005 = bpy.data.objects.new('Cylinder.005', me_cylinder_005)
ob_cylinder_004 = bpy.data.objects.new('Cylinder.004', me_cylinder_004)
ob_plane_002 = bpy.data.objects.new('Plane.002', me_plane_002)
ob_plane_001 = bpy.data.objects.new('Plane.001', me_plane_001)
ob_cylinder_003 = bpy.data.objects.new('Cylinder.003', me_cylinder_003)
ob_cylinder_002 = bpy.data.objects.new('Cylinder.002', me_cylinder_002)
ob_cylinder_001 = bpy.data.objects.new('Cylinder.001', me_cylinder_001)
ob_cylinder = bpy.data.objects.new('Cylinder', me_cylinder)
ob_plane = bpy.data.objects.new('Plane', me_plane)

# ---- transforms, parenting, visibility, modifiers, constraints
ob_cylinder_033.location = (-1.601e-10, 16.07, -1.39)
ob_cylinder_033.rotation_euler = (1.571, -0.0, 1.571)
ob_cylinder_033.scale = (0.7051, 0.7051, 0.7051)
ob_cylinder_033.lock_rotations_4d = False
ob_cylinder_033.empty_display_type = 'ARROWS'
ob_cylinder_033.color = (0.0, 0.0, 0.0, 1.0)
ob_cylinder_033.lineart.crease_threshold = 0.0
ob_cylinder_032.location = (-1.601e-10, 17.07, -1.39)
ob_cylinder_032.rotation_euler = (1.571, -0.0, 1.571)
ob_cylinder_032.scale = (0.7051, 0.7051, 0.7051)
ob_cylinder_032.lock_rotations_4d = False
ob_cylinder_032.empty_display_type = 'ARROWS'
ob_cylinder_032.color = (0.0, 0.0, 0.0, 1.0)
ob_cylinder_032.lineart.crease_threshold = 0.0
ob_cylinder_031.location = (-1.601e-10, 15.17, -1.39)
ob_cylinder_031.rotation_euler = (1.571, -0.0, 1.571)
ob_cylinder_031.scale = (0.7051, 0.7051, 0.7051)
ob_cylinder_031.lock_rotations_4d = False
ob_cylinder_031.empty_display_type = 'ARROWS'
ob_cylinder_031.color = (0.0, 0.0, 0.0, 1.0)
ob_cylinder_031.lineart.crease_threshold = 0.0
ob_cylinder_030.location = (-2.193e-16, 14.83, -0.1082)
ob_cylinder_030.rotation_euler = (1.041, -6.906e-17, 1.872e-17)
ob_cylinder_030.lock_rotations_4d = False
ob_cylinder_030.empty_display_type = 'ARROWS'
ob_cylinder_030.color = (0.0, 0.0, 0.0, 1.0)
ob_cylinder_030.lineart.crease_threshold = 0.0
ob_cube.location = (1.334e-10, 16.12, 0.02177)
ob_cube.rotation_euler = (1.571, -0.0, 1.571)
ob_cube.lock_rotations_4d = False
ob_cube.empty_display_type = 'ARROWS'
ob_cube.color = (0.0, 0.0, 0.0, 1.0)
ob_cube.lineart.crease_threshold = 0.0
ob_plane_004.location = (-1.371, 6.212, -0.0108)
ob_plane_004.rotation_euler = (1.192e-07, 3.142, 9e-15)
ob_plane_004.lock_rotations_4d = False
ob_plane_004.empty_display_type = 'ARROWS'
ob_plane_004.color = (0.0, 0.0, 0.0, 1.0)
ob_plane_004.lineart.crease_threshold = 0.0
ob_plane_003.location = (4.586e-07, 6.212, 1.342)
ob_plane_003.lock_rotations_4d = False
ob_plane_003.empty_display_type = 'ARROWS'
ob_plane_003.color = (0.0, 0.0, 0.0, 1.0)
ob_plane_003.lineart.crease_threshold = 0.0
ob_cylinder_029.location = (-5.465e-17, -0.8689, 0.32)
ob_cylinder_029.lock_rotations_4d = False
ob_cylinder_029.empty_display_type = 'ARROWS'
ob_cylinder_029.color = (0.0, 0.0, 0.0, 1.0)
ob_cylinder_029.lineart.crease_threshold = 0.0
ob_cylinder_028.location = (-5.465e-17, -0.8689, -0.3042)
ob_cylinder_028.lock_rotations_4d = False
ob_cylinder_028.empty_display_type = 'ARROWS'
ob_cylinder_028.color = (0.0, 0.0, 0.0, 1.0)
ob_cylinder_028.lineart.crease_threshold = 0.0
ob_cylinder_027.location = (-0.3121, -0.8689, 0.007882)
ob_cylinder_027.rotation_euler = (4.47e-08, 1.571, 0.0)
ob_cylinder_027.lock_rotations_4d = False
ob_cylinder_027.empty_display_type = 'ARROWS'
ob_cylinder_027.color = (0.0, 0.0, 0.0, 1.0)
ob_cylinder_027.lineart.crease_threshold = 0.0
ob_cylinder_026.location = (0.3121, -0.8689, 0.007882)
ob_cylinder_026.rotation_euler = (4.47e-08, 1.571, 0.0)
ob_cylinder_026.lock_rotations_4d = False
ob_cylinder_026.empty_display_type = 'ARROWS'
ob_cylinder_026.color = (0.0, 0.0, 0.0, 1.0)
ob_cylinder_026.lineart.crease_threshold = 0.0
ob_cylinder_025.location = (0.2207, -0.8689, -0.2128)
ob_cylinder_025.rotation_euler = (4.215e-08, 2.356, -2.725e-08)
ob_cylinder_025.lock_rotations_4d = False
ob_cylinder_025.empty_display_type = 'ARROWS'
ob_cylinder_025.color = (0.0, 0.0, 0.0, 1.0)
ob_cylinder_025.lineart.crease_threshold = 0.0
ob_cylinder_024.location = (-0.2207, -0.8689, 0.2286)
ob_cylinder_024.rotation_euler = (4.215e-08, 2.356, -2.725e-08)
ob_cylinder_024.lock_rotations_4d = False
ob_cylinder_024.empty_display_type = 'ARROWS'
ob_cylinder_024.color = (0.0, 0.0, 0.0, 1.0)
ob_cylinder_024.lineart.crease_threshold = 0.0
ob_cylinder_023.location = (-0.2207, -0.8689, -0.2128)
ob_cylinder_023.rotation_euler = (2.557e-09, 0.7854, -2.363e-08)
ob_cylinder_023.lock_rotations_4d = False
ob_cylinder_023.empty_display_type = 'ARROWS'
ob_cylinder_023.color = (0.0, 0.0, 0.0, 1.0)
ob_cylinder_023.lineart.crease_threshold = 0.0
ob_cylinder_022.location = (0.2207, -0.8689, 0.2286)
ob_cylinder_022.rotation_euler = (2.557e-09, 0.7854, -2.363e-08)
ob_cylinder_022.lock_rotations_4d = False
ob_cylinder_022.empty_display_type = 'ARROWS'
ob_cylinder_022.color = (0.0, 0.0, 0.0, 1.0)
ob_cylinder_022.lineart.crease_threshold = 0.0
ob_cylinder_021.location = (-1.966e-16, -0.8689, 1.131)
ob_cylinder_021.lock_rotations_4d = False
ob_cylinder_021.empty_display_type = 'ARROWS'
ob_cylinder_021.color = (0.0, 0.0, 0.0, 1.0)
ob_cylinder_021.lineart.crease_threshold = 0.0
ob_cylinder_020.location = (-1.966e-16, -0.8689, -1.115)
ob_cylinder_020.lock_rotations_4d = False
ob_cylinder_020.empty_display_type = 'ARROWS'
ob_cylinder_020.color = (0.0, 0.0, 0.0, 1.0)
ob_cylinder_020.lineart.crease_threshold = 0.0
ob_cylinder_019.location = (-1.123, -0.8689, 0.007882)
ob_cylinder_019.rotation_euler = (4.47e-08, 1.571, 0.0)
ob_cylinder_019.lock_rotations_4d = False
ob_cylinder_019.empty_display_type = 'ARROWS'
ob_cylinder_019.color = (0.0, 0.0, 0.0, 1.0)
ob_cylinder_019.lineart.crease_threshold = 0.0
ob_cylinder_018.location = (1.123, -0.8689, 0.007882)
ob_cylinder_018.rotation_euler = (4.47e-08, 1.571, 0.0)
ob_cylinder_018.lock_rotations_4d = False
ob_cylinder_018.empty_display_type = 'ARROWS'
ob_cylinder_018.color = (0.0, 0.0, 0.0, 1.0)
ob_cylinder_018.lineart.crease_threshold = 0.0
ob_cylinder_017.location = (0.7939, -0.8689, -0.786)
ob_cylinder_017.rotation_euler = (4.215e-08, 2.356, -2.725e-08)
ob_cylinder_017.lock_rotations_4d = False
ob_cylinder_017.empty_display_type = 'ARROWS'
ob_cylinder_017.color = (0.0, 0.0, 0.0, 1.0)
ob_cylinder_017.lineart.crease_threshold = 0.0
ob_cylinder_016.location = (-0.7939, -0.8689, 0.8018)
ob_cylinder_016.rotation_euler = (4.215e-08, 2.356, -2.725e-08)
ob_cylinder_016.lock_rotations_4d = False
ob_cylinder_016.empty_display_type = 'ARROWS'
ob_cylinder_016.color = (0.0, 0.0, 0.0, 1.0)
ob_cylinder_016.lineart.crease_threshold = 0.0
ob_cylinder_015.location = (-0.7939, -0.8689, -0.786)
ob_cylinder_015.rotation_euler = (2.557e-09, 0.7854, -2.363e-08)
ob_cylinder_015.lock_rotations_4d = False
ob_cylinder_015.empty_display_type = 'ARROWS'
ob_cylinder_015.color = (0.0, 0.0, 0.0, 1.0)
ob_cylinder_015.lineart.crease_threshold = 0.0
ob_cylinder_014.location = (0.7939, -0.8689, 0.8018)
ob_cylinder_014.rotation_euler = (2.557e-09, 0.7854, -2.363e-08)
ob_cylinder_014.lock_rotations_4d = False
ob_cylinder_014.empty_display_type = 'ARROWS'
ob_cylinder_014.color = (0.0, 0.0, 0.0, 1.0)
ob_cylinder_014.lineart.crease_threshold = 0.0
ob_cylinder_013.location = (0.5016, -0.8689, 0.5095)
ob_cylinder_013.rotation_euler = (2.557e-09, 0.7854, -2.363e-08)
ob_cylinder_013.lock_rotations_4d = False
ob_cylinder_013.empty_display_type = 'ARROWS'
ob_cylinder_013.color = (0.0, 0.0, 0.0, 1.0)
ob_cylinder_013.lineart.crease_threshold = 0.0
ob_cylinder_012.location = (-0.5016, -0.8689, -0.4937)
ob_cylinder_012.rotation_euler = (2.557e-09, 0.7854, -2.363e-08)
ob_cylinder_012.lock_rotations_4d = False
ob_cylinder_012.empty_display_type = 'ARROWS'
ob_cylinder_012.color = (0.0, 0.0, 0.0, 1.0)
ob_cylinder_012.lineart.crease_threshold = 0.0
ob_cylinder_011.location = (-0.5016, -0.8689, 0.5095)
ob_cylinder_011.rotation_euler = (4.215e-08, 2.356, -2.725e-08)
ob_cylinder_011.lock_rotations_4d = False
ob_cylinder_011.empty_display_type = 'ARROWS'
ob_cylinder_011.color = (0.0, 0.0, 0.0, 1.0)
ob_cylinder_011.lineart.crease_threshold = 0.0
ob_cylinder_010.location = (0.5016, -0.8689, -0.4937)
ob_cylinder_010.rotation_euler = (4.215e-08, 2.356, -2.725e-08)
ob_cylinder_010.lock_rotations_4d = False
ob_cylinder_010.empty_display_type = 'ARROWS'
ob_cylinder_010.color = (0.0, 0.0, 0.0, 1.0)
ob_cylinder_010.lineart.crease_threshold = 0.0
ob_cylinder_009.location = (0.7094, -0.8689, 0.007882)
ob_cylinder_009.rotation_euler = (4.47e-08, 1.571, 0.0)
ob_cylinder_009.lock_rotations_4d = False
ob_cylinder_009.empty_display_type = 'ARROWS'
ob_cylinder_009.color = (0.0, 0.0, 0.0, 1.0)
ob_cylinder_009.lineart.crease_threshold = 0.0
ob_cylinder_008.location = (-0.7094, -0.8689, 0.007882)
ob_cylinder_008.rotation_euler = (4.47e-08, 1.571, 0.0)
ob_cylinder_008.lock_rotations_4d = False
ob_cylinder_008.empty_display_type = 'ARROWS'
ob_cylinder_008.color = (0.0, 0.0, 0.0, 1.0)
ob_cylinder_008.lineart.crease_threshold = 0.0
ob_cylinder_007.location = (-1.242e-16, -0.8689, -0.7015)
ob_cylinder_007.lock_rotations_4d = False
ob_cylinder_007.empty_display_type = 'ARROWS'
ob_cylinder_007.color = (0.0, 0.0, 0.0, 1.0)
ob_cylinder_007.lineart.crease_threshold = 0.0
ob_cylinder_006.location = (-1.242e-16, -0.8689, 0.7173)
ob_cylinder_006.lock_rotations_4d = False
ob_cylinder_006.empty_display_type = 'ARROWS'
ob_cylinder_006.color = (0.0, 0.0, 0.0, 1.0)
ob_cylinder_006.lineart.crease_threshold = 0.0
ob_cylinder_005.location = (2.118e-14, 5.775, -2.805e-07)
ob_cylinder_005.rotation_euler = (1.192e-07, 3.142, 9e-15)
ob_cylinder_005.lock_rotations_4d = False
ob_cylinder_005.empty_display_type = 'ARROWS'
ob_cylinder_005.color = (0.0, 0.0, 0.0, 1.0)
ob_cylinder_005.lineart.crease_threshold = 0.0
ob_cylinder_004.location = (3.08e-14, 6.844, -4.079e-07)
ob_cylinder_004.rotation_euler = (1.192e-07, 3.142, 9e-15)
ob_cylinder_004.lock_rotations_4d = False
ob_cylinder_004.empty_display_type = 'ARROWS'
ob_cylinder_004.color = (0.0, 0.0, 0.0, 1.0)
ob_cylinder_004.lineart.crease_threshold = 0.0
ob_plane_002.location = (-2.248e-07, 6.212, -1.342)
ob_plane_002.rotation_euler = (1.192e-07, 3.142, 9e-15)
ob_plane_002.lock_rotations_4d = False
ob_plane_002.empty_display_type = 'ARROWS'
ob_plane_002.color = (0.0, 0.0, 0.0, 1.0)
ob_plane_002.lineart.crease_threshold = 0.0
ob_plane_001.location = (1.371, 6.212, 0.0108)
ob_plane_001.lock_rotations_4d = False
ob_plane_001.empty_display_type = 'ARROWS'
ob_plane_001.color = (0.0, 0.0, 0.0, 1.0)
ob_plane_001.lineart.crease_threshold = 0.0
ob_cylinder_003.location = (0.04412, 5.775, 3.185e-08)
ob_cylinder_003.rotation_euler = (5.96e-08, 1.571, 0.0)
ob_cylinder_003.lock_rotations_4d = False
ob_cylinder_003.empty_display_type = 'ARROWS'
ob_cylinder_003.color = (0.0, 0.0, 0.0, 1.0)
ob_cylinder_003.lineart.crease_threshold = 0.0
ob_cylinder_002.location = (0.04412, 6.844, -3.185e-08)
ob_cylinder_002.rotation_euler = (5.96e-08, 1.571, 0.0)
ob_cylinder_002.lock_rotations_4d = False
ob_cylinder_002.empty_display_type = 'ARROWS'
ob_cylinder_002.color = (0.0, 0.0, 0.0, 1.0)
ob_cylinder_002.lineart.crease_threshold = 0.0
ob_cylinder_001.location = (0.0, 6.844, 0.0)
ob_cylinder_001.lock_rotations_4d = False
ob_cylinder_001.empty_display_type = 'ARROWS'
ob_cylinder_001.color = (0.0, 0.0, 0.0, 1.0)
ob_cylinder_001.lineart.crease_threshold = 0.0
ob_cylinder.location = (0.0, 5.775, 0.0)
ob_cylinder.lock_rotations_4d = False
ob_cylinder.empty_display_type = 'ARROWS'
ob_cylinder.color = (0.0, 0.0, 0.0, 1.0)
ob_cylinder.lineart.crease_threshold = 0.0
ob_plane.location = (0.0, 0.0, 0.0)
ob_plane.lock_rotations_4d = False
ob_plane.empty_display_type = 'ARROWS'
ob_plane.color = (0.0, 0.0, 0.0, 1.0)
ob_plane.lineart.crease_threshold = 0.0

# ---- collection membership
col_collection_1.objects.link(ob_cylinder_033)
col_collection_1.objects.link(ob_cylinder_032)
col_collection_1.objects.link(ob_cylinder_031)
col_collection_1.objects.link(ob_cylinder_030)
col_collection_1.objects.link(ob_cube)
col_collection_1.objects.link(ob_plane_004)
col_collection_1.objects.link(ob_plane_003)
col_collection_1.objects.link(ob_cylinder_029)
col_collection_1.objects.link(ob_cylinder_028)
col_collection_1.objects.link(ob_cylinder_027)
col_collection_1.objects.link(ob_cylinder_026)
col_collection_1.objects.link(ob_cylinder_025)
col_collection_1.objects.link(ob_cylinder_024)
col_collection_1.objects.link(ob_cylinder_023)
col_collection_1.objects.link(ob_cylinder_022)
col_collection_1.objects.link(ob_cylinder_021)
col_collection_1.objects.link(ob_cylinder_020)
col_collection_1.objects.link(ob_cylinder_019)
col_collection_1.objects.link(ob_cylinder_018)
col_collection_1.objects.link(ob_cylinder_017)
col_collection_1.objects.link(ob_cylinder_016)
col_collection_1.objects.link(ob_cylinder_015)
col_collection_1.objects.link(ob_cylinder_014)
col_collection_1.objects.link(ob_cylinder_013)
col_collection_1.objects.link(ob_cylinder_012)
col_collection_1.objects.link(ob_cylinder_011)
col_collection_1.objects.link(ob_cylinder_010)
col_collection_1.objects.link(ob_cylinder_009)
col_collection_1.objects.link(ob_cylinder_008)
col_collection_1.objects.link(ob_cylinder_007)
col_collection_1.objects.link(ob_cylinder_006)
col_collection_1.objects.link(ob_cylinder_005)
col_collection_1.objects.link(ob_cylinder_004)
col_collection_1.objects.link(ob_plane_002)
col_collection_1.objects.link(ob_plane_001)
col_collection_1.objects.link(ob_cylinder_003)
col_collection_1.objects.link(ob_cylinder_002)
col_collection_1.objects.link(ob_cylinder_001)
col_collection_1.objects.link(ob_cylinder)
col_collection_1.objects.link(ob_plane)

# ---- scene / render settings (as saved in the file)
scene.frame_start = 1; scene.frame_end = 250; scene.frame_set(1)
scene.render.engine = 'BLENDER_EEVEE_NEXT'
scene.render.image_settings.color_mode = 'RGB'
scene.render.image_settings.compression = 90
scene.render.resolution_x = 1280
scene.render.resolution_y = 960
scene.render.fps = 25
scene.render.dither_intensity = 0.0
scene.render.use_compositing = False
scene.render.use_sequencer = False
scene.render.use_file_extension = False
scene.render.bake_bias = 0.0
scene.render.use_stamp_time = False
scene.render.use_stamp_date = False
scene.render.use_stamp_frame = False
scene.render.use_stamp_camera = False
scene.render.use_stamp_scene = False
scene.render.use_stamp_filename = False
scene.render.use_stamp_render_time = False
scene.render.stamp_font_size = 0
scene.cycles.use_denoising = False
scene.cycles.samples = 10
scene.cycles.sampling_pattern = 'TABULATED_SOBOL'
scene.cycles.light_sampling_threshold = 0.0
scene.cycles.use_adaptive_sampling = False
scene.cycles.use_light_tree = False
scene.cycles.blur_glossy = 0.0
scene.cycles.volume_bounces = 1
scene.cycles.pixel_filter_type = 'GAUSSIAN'
scene.cycles.sample_clamp_indirect = 0.0
scene.view_settings.view_transform = 'Raw'
bpy.context.view_layer.update()

# ---- added for rendering (the .blend has no active camera and no usable light): camera, sun + grey world if the file has none
cam_auto = bpy.data.cameras.new('AutoCamera')
cam_auto.lens = 50.0
cam_auto.sensor_width = 36.0
cam_auto.clip_end = 1000.0
ob_auto_camera = bpy.data.objects.new('AutoCamera', cam_auto)
scene.collection.objects.link(ob_auto_camera)
ob_auto_camera.location = (17.7218, -12.9961, 14.1041)
ob_auto_camera.rotation_euler = (1.09748, -7.21219e-08, 0.694738)
scene.camera = ob_auto_camera
light_auto_sun = bpy.data.lights.new('AutoSun', 'SUN')
light_auto_sun.energy = 3.0
light_auto_sun.angle = 0.0523599
ob_auto_sun = bpy.data.objects.new('AutoSun', light_auto_sun)
scene.collection.objects.link(ob_auto_sun)
ob_auto_sun.rotation_euler = (0.872665, 0.174533, 0.523599)
if scene.world is None:
    world_auto = bpy.data.worlds.new('AutoWorld')
    world_auto.color = (0.3, 0.3, 0.3)
    scene.world = world_auto
bpy.context.view_layer.update()
